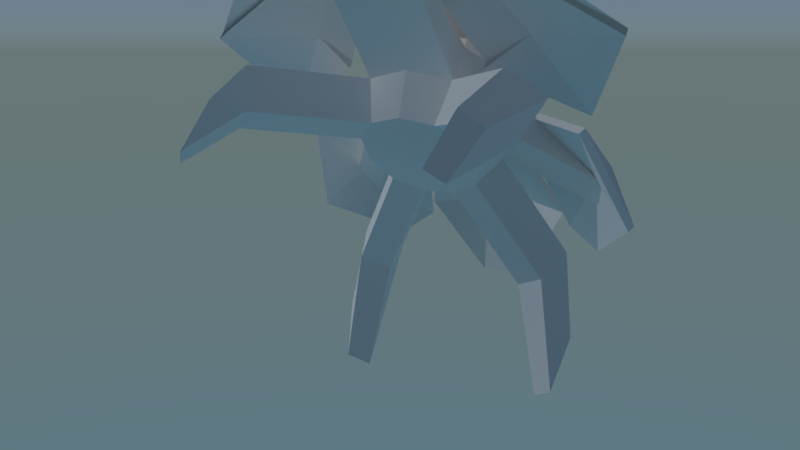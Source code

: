 # Source: crab_jump.blend  (saved by Blender 2.79.0; exported with 4.5.12 LTS)
import bpy
from mathutils import Matrix  # noqa: F401  (used for matrix-valued properties, if any)

bpy.ops.wm.read_factory_settings(use_empty=True)
scene = bpy.context.scene
scene.name = 'Scene'

# ---- collections
col_collection_1 = bpy.data.collections.new('Collection 1'); scene.collection.children.link(col_collection_1)
col_collection_2 = bpy.data.collections.new('Collection 2'); scene.collection.children.link(col_collection_2)
col_collection_2.hide_render = True
col_collection_2.hide_viewport = True

# ---- materials (node trees are filled in below, after node groups)
mat_rola = bpy.data.materials.new('rola')
mat_rola.alpha_threshold = 0.0
mat_rola.roughness = 0.5
mat_material_001 = bpy.data.materials.new('Material.001')
mat_material_001.alpha_threshold = 0.0
mat_material_001.roughness = 0.5

# ---- material node trees
mat_rola.use_nodes = True; mat_rola.node_tree.nodes.clear()
_N = mat_rola.node_tree.nodes; _L = mat_rola.node_tree.links
n0 = _N.new('ShaderNodeOutputMaterial'); n0.name = 'Material Output'; n0.location = (300, 300)
n1 = _N.new('ShaderNodeBsdfDiffuse'); n1.name = 'Diffuse BSDF'; n1.location = (10, 300)
n1.inputs[1].default_value = 1.0
_L.new(n1.outputs[0], n0.inputs[0])
n0.is_active_output = True
mat_material_001.use_nodes = True; mat_material_001.node_tree.nodes.clear()
_N = mat_material_001.node_tree.nodes; _L = mat_material_001.node_tree.links
n0 = _N.new('ShaderNodeOutputMaterial'); n0.name = 'Material Output'; n0.location = (300, 300)
n1 = _N.new('ShaderNodeBsdfPrincipled'); n1.name = 'Principled BSDF'; n1.location = (10, 300)
n1.width = 150
n1.subsurface_method = 'BURLEY'
n1.inputs[0].default_value = (0.04203, 0.04203, 0.04203, 1.0)
n1.inputs[2].default_value = 0.0
n1.inputs[3].default_value = 1.45
n1.inputs[9].default_value = (1.0, 1.0, 1.0)
_L.new(n1.outputs[0], n0.inputs[0])
n0.is_active_output = True

# ---- world
world_world = bpy.data.worlds.new('World'); scene.world = world_world
world_world.use_nodes = True; world_world.node_tree.nodes.clear()
_N = world_world.node_tree.nodes; _L = world_world.node_tree.links
n0 = _N.new('ShaderNodeOutputWorld'); n0.name = 'World Output'; n0.location = (300, 300)
n1 = _N.new('ShaderNodeBackground'); n1.name = 'Background'; n1.location = (10, 300)
n2 = _N.new('ShaderNodeTexSky'); n2.name = 'Sky Texture'; n2.location = (-190, 300)
n2.sky_type = 'HOSEK_WILKIE'
n2.sun_elevation = 1.571
_L.new(n1.outputs[0], n0.inputs[0])
_L.new(n2.outputs[0], n1.inputs[0])
n0.is_active_output = True
world_world.color = (0.05088, 0.05088, 0.05088)
world_world.use_sun_shadow = False
world_world.sun_shadow_jitter_overblur = 0.0
world_world.cycles.sampling_method = 'MANUAL'

# ---- cameras
cam_camera = bpy.data.cameras.new('Camera')
cam_camera.lens = 35.0
cam_camera.sensor_width = 32.0
cam_camera.sensor_height = 18.0
cam_camera.ortho_scale = 7.314
cam_camera.dof.focus_distance = 0.0

# ---- lights
light_lamp = bpy.data.lights.new('Lamp', 'SUN')
light_lamp.transmission_factor = 0.0
light_lamp.cutoff_distance = 30.0
light_lamp.use_shadow = False
light_lamp.angle = 0.1993
light_lamp.energy = 1.0
light_lamp.shadow_buffer_clip_start = 1.001
light_lamp.shadow_soft_size = 0.1
light_lamp.shadow_cascade_max_distance = 1000.0

# ---- meshes
me_plane012 = bpy.data.meshes.new('Plane012')
me_plane012.from_pydata([(3.682, 12.46, 26.57), (-3.446, 12.46, 26.57), (-3.08, 4.182, 33.03), (3.315, 4.182, 33.03), (9.711, 8.804, 22.99), (-5.856, 10.26, 12.9), (-9.475, 8.804, 22.99), (-3.813, 11.99, 16.08), (4.048, 11.08, 15.66), (3.682, 11.55, 26.15), (-3.446, 11.55, 26.15), (-3.813, 11.08, 15.66), (9.711, 7.896, 22.58), (6.091, 9.348, 12.48), (-3.08, 3.274, 32.61), (-9.475, 7.896, 22.58), (4.048, 11.99, 16.08), (3.315, 3.274, 32.61), (6.091, 10.26, 12.9), (-5.856, 9.348, 12.48), (0.0921, 14.23, -1.427), (0.0921, 12.73, -6.524), (-2.664, 12.73, -5.715), (-4.545, 12.73, -3.545), (-4.953, 12.73, -0.7015), (-3.76, 12.73, 1.911), (-1.344, 12.73, 3.464), (1.528, 12.73, 3.464), (3.944, 12.73, 1.911), (5.138, 12.73, -0.7015), (4.729, 12.73, -3.545), (2.848, 12.73, -5.715), (-4.545, 8.717, -8.642), (0.0921, 8.717, -10.0), (-7.709, 8.717, -4.99), (-8.397, 8.717, -0.2064), (-6.39, 8.717, 4.189), (-2.324, 8.717, 6.802), (2.508, 8.717, 6.802), (6.574, 8.717, 4.189), (8.581, 8.717, -0.2064), (7.893, 8.717, -4.99), (4.729, 8.717, -8.642), (-4.953, 5.025, -27.35), (-4.545, 6.376, -26.72), (0.0921, 6.376, -28.08), (0.0921, 5.025, -28.83), (-8.397, 3.459, -5.304), (-4.953, 3.459, -9.278), (-9.145, 3.459, -0.0988), (-15.93, 5.999, 16.87), (-12.32, 8.495, 16.38), (-13.01, 8.495, 11.98), (-16.89, 5.999, 12.09), (-2.537, 3.459, 7.528), (-6.961, 3.459, 4.685), (2.721, 3.459, 7.528), (7.145, 3.459, 4.685), (16.93, 5.999, 12.09), (13.06, 8.495, 11.98), (12.36, 8.495, 16.38), (15.97, 5.999, 16.87), (8.581, 3.459, -5.304), (9.33, 3.459, -0.0988), (5.138, 3.459, -9.278), (4.729, 6.376, -26.72), (5.138, 5.025, -27.35), (-3.76, -1.374, -7.421), (0.0921, 3.459, -10.76), (0.0921, -1.374, -8.552), (-14.19, -16.71, -19.68), (-15.3, -9.623, -18.24), (-13.39, -9.623, -20.99), (-12.73, -16.71, -21.77), (-6.961, -1.374, -0.4129), (-6.39, -1.374, -4.387), (-5.293, -1.374, 3.239), (-11.53, -17.36, 24.7), (-11.98, -10.68, 23.6), (-15.24, -10.68, 20.99), (-14.01, -17.36, 22.71), (2.1, -1.374, 5.41), (-1.915, -1.374, 5.41), (14.2, -17.36, 22.71), (15.43, -10.68, 20.99), (12.17, -10.68, 23.6), (11.71, -17.36, 24.7), (7.145, -1.374, -0.4129), (5.477, -1.374, 3.239), (6.574, -1.374, -4.387), (12.91, -16.71, -21.77), (13.57, -9.623, -20.99), (15.48, -9.623, -18.24), (14.37, -16.71, -19.68), (3.944, -1.374, -7.421), (0.0921, -2.088, -1.427), (-14.58, -2.121, -17.62), (-18.02, -2.121, -13.64), (-13.38, -6.954, -15.76), (-16.01, -6.954, -12.73), (-13.85, -2.121, 15.4), (-9.422, -2.121, 18.24), (-12.18, -6.954, 13.95), (-8.8, -6.954, 16.12), (9.606, -2.121, 18.24), (14.03, -2.121, 15.4), (8.984, -6.954, 16.12), (12.36, -6.954, 13.95), (18.21, -2.121, -13.64), (14.76, -2.121, -17.62), (16.2, -6.954, -12.73), (13.57, -6.954, -15.76), (-17.31, 9.233, 13.19), (-14.91, 5.361, 26.06), (-10.65, 8.122, 24.71), (-17.46, 4.731, -0.2409), (-21.37, 1.692, 14.34), (-7.348, 10.78, 9.952), (-10.25, 9.192, 3.006), (-14.37, 4.517, 26.02), (-10.11, 7.278, 24.68), (-20.83, 0.8491, 14.31), (-16.92, 3.888, -0.2727), (-9.717, 8.348, 2.974), (-6.812, 9.936, 9.92), (-15.89, 7.003, 13.1), (17.57, 9.233, 13.19), (10.9, 8.122, 24.71), (15.16, 5.361, 26.06), (21.62, 1.692, 14.34), (17.71, 4.731, -0.2409), (10.51, 9.192, 3.006), (7.603, 10.78, 9.952), (10.37, 7.278, 24.68), (14.63, 4.517, 26.02), (21.08, 0.8491, 14.31), (17.17, 3.888, -0.2727), (9.973, 8.348, 2.974), (7.067, 9.936, 9.92), (16.15, 7.003, 13.1), (0.1177, 17.96, -1.461), (0.1177, 18.85, -8.083), (-6.367, 11.86, -8.083), (-9.475, 9.733, -1.461), (0.1177, 18.85, 5.073), (6.663, 11.86, 5.073), (9.711, 9.733, -1.461), (2.13, 8.733, -17.61), (6.602, 10.86, -8.083), (0.1177, 17.85, -8.083), (0.1177, 9.888, -17.61), (-2.043, 8.733, 14.48), (-6.428, 10.86, 5.073), (0.1177, 17.85, 5.073), (0.1177, 9.888, 14.48), (6.602, 11.86, -8.083), (2.13, 9.733, -17.61), (0.1177, 10.89, -17.61), (-1.894, 8.733, -17.61), (-1.894, 9.733, -17.61), (-6.367, 10.86, -8.083), (-9.475, 8.733, -1.461), (-6.428, 11.86, 5.073), (-2.043, 9.733, 14.48), (0.1177, 10.89, 14.48), (2.279, 8.733, 14.48), (2.279, 9.733, 14.48), (6.663, 10.86, 5.073), (9.711, 8.733, -1.461), (0.1177, 16.96, -1.461), (-7.876, 6.34, -26.02), (-7.876, 5.147, -26.02), (-7.032, 5.497, -26.02), (-6.683, 6.34, -26.02), (-9.068, 6.34, -26.02), (-8.719, 5.497, -26.02), (-7.876, 7.533, -26.02), (-8.719, 7.183, -26.02), (-7.032, 7.183, -26.02), (-7.032, 5.497, -27.39), (-6.683, 6.34, -27.39), (-7.876, 5.147, -27.39), (-8.719, 5.497, -27.39), (-9.068, 6.34, -27.39), (-8.719, 7.183, -27.39), (-7.876, 7.533, -27.39), (-7.032, 7.183, -27.39), (-7.876, 6.34, -27.39), (8.087, 6.34, -26.02), (8.087, 5.147, -26.02), (8.931, 5.497, -26.02), (9.28, 6.34, -26.02), (6.895, 6.34, -26.02), (7.244, 5.497, -26.02), (8.087, 7.533, -26.02), (7.244, 7.183, -26.02), (8.931, 7.183, -26.02), (8.931, 5.497, -27.39), (9.28, 6.34, -27.39), (8.087, 5.147, -27.39), (7.244, 5.497, -27.39), (6.895, 6.34, -27.39), (7.244, 7.183, -27.39), (8.087, 7.533, -27.39), (8.931, 7.183, -27.39), (8.087, 6.34, -27.39), (0.1177, 8.129, -23.15), (0.1177, 4.859, -19.1), (-3.13, 7.551, -19.1), (-5.51, 10.82, -23.13), (-16.98, 4.859, -21.78), (-7.876, 7.551, -27.23), (0.1177, 4.859, -29.01), (-8.126, 4.859, -9.41), (-12.91, 8.129, -11.21), (-16.98, 5.859, -21.78), (-7.876, 8.551, -27.23), (0.1177, 5.859, -29.01), (-18.49, 4.859, -2.217), (-18.49, 5.859, -2.217), (-8.126, 5.859, -9.41), (-23.86, 4.859, -14.27), (-23.86, 5.859, -14.27), (-3.13, 8.551, -19.1), (-5.497, 12.72, -23.16), (-12.91, 9.444, -11.21), (0.1177, 11.63, -23.16), (0.1177, 5.859, -19.1), (5.746, 10.82, -23.13), (3.365, 7.551, -19.1), (8.112, 7.551, -27.23), (17.21, 4.859, -21.78), (13.15, 8.129, -11.21), (8.362, 4.859, -9.41), (8.112, 8.551, -27.23), (17.21, 5.859, -21.78), (18.73, 4.859, -2.217), (18.73, 5.859, -2.217), (8.362, 5.859, -9.41), (24.1, 4.859, -14.27), (24.1, 5.859, -14.27), (3.365, 8.551, -19.1), (5.732, 12.72, -23.16), (13.15, 9.444, -11.21)], [], [(0, 1, 2, 3), (3, 4, 0), (5, 6, 7), (8, 9, 10, 11), (12, 9, 8, 13), (14, 15, 10), (8, 11, 7, 16), (14, 17, 3, 2), (17, 12, 4, 3), (12, 13, 18, 4), (13, 8, 16, 18), (19, 15, 6, 5), (15, 14, 2, 6), (11, 19, 5, 7), (16, 7, 1, 0), (17, 14, 10, 9), (6, 2, 1), (4, 16, 0), (12, 17, 9), (15, 19, 11, 10), (6, 1, 7), (4, 18, 16), (20, 21, 22), (20, 22, 23), (20, 23, 24), (20, 24, 25), (20, 25, 26), (20, 26, 27), (20, 27, 28), (20, 28, 29), (20, 29, 30), (20, 30, 31), (20, 31, 21), (32, 22, 21, 33), (34, 23, 22, 32), (35, 24, 23, 34), (36, 25, 24, 35), (37, 26, 25, 36), (38, 27, 26, 37), (39, 28, 27, 38), (40, 29, 28, 39), (41, 30, 29, 40), (42, 31, 30, 41), (33, 21, 31, 42), (43, 44, 45, 46), (47, 34, 32, 48), (49, 35, 34, 47), (50, 51, 52, 53), (54, 37, 36, 55), (56, 38, 37, 54), (57, 39, 38, 56), (58, 59, 60, 61), (62, 41, 40, 63), (64, 42, 41, 62), (46, 45, 65, 66), (67, 48, 68, 69), (70, 71, 72, 73), (74, 49, 47, 75), (76, 55, 49, 74), (77, 78, 79, 80), (81, 56, 54, 82), (83, 84, 85, 86), (87, 63, 57, 88), (89, 62, 63, 87), (90, 91, 92, 93), (69, 68, 64, 94), (95, 67, 69), (95, 75, 67), (95, 74, 75), (95, 76, 74), (95, 82, 76), (95, 81, 82), (95, 88, 81), (95, 87, 88), (95, 89, 87), (95, 94, 89), (95, 69, 94), (47, 48, 96, 97), (48, 67, 98, 96), (67, 75, 99, 98), (75, 47, 97, 99), (54, 55, 100, 101), (55, 76, 102, 100), (76, 82, 103, 102), (82, 54, 101, 103), (57, 56, 104, 105), (56, 81, 106, 104), (81, 88, 107, 106), (88, 57, 105, 107), (64, 62, 108, 109), (62, 89, 110, 108), (89, 94, 111, 110), (94, 64, 109, 111), (97, 96, 72, 71), (96, 98, 73, 72), (98, 99, 70, 73), (99, 97, 71, 70), (101, 100, 79, 78), (100, 102, 80, 79), (102, 103, 77, 80), (103, 101, 78, 77), (105, 104, 85, 84), (104, 106, 86, 85), (106, 107, 83, 86), (107, 105, 84, 83), (109, 108, 92, 91), (108, 110, 93, 92), (110, 111, 90, 93), (111, 109, 91, 90), (36, 35, 52, 51), (35, 49, 53, 52), (49, 55, 50, 53), (55, 36, 51, 50), (40, 39, 60, 59), (39, 57, 61, 60), (57, 63, 58, 61), (63, 40, 59, 58), (32, 33, 45, 44), (33, 42, 65, 45), (42, 64, 66, 65), (64, 68, 46, 66), (68, 48, 43, 46), (48, 32, 44, 43), (112, 113, 114), (112, 115, 116), (112, 116, 113), (112, 117, 118), (112, 118, 115), (112, 114, 117), (114, 113, 119, 120), (113, 116, 121, 119), (116, 115, 122, 121), (115, 118, 123, 122), (118, 117, 124, 123), (117, 114, 120, 124), (120, 119, 125), (119, 121, 125), (121, 122, 125), (122, 123, 125), (123, 124, 125), (124, 120, 125), (126, 127, 128), (126, 129, 130), (126, 128, 129), (126, 131, 132), (126, 130, 131), (126, 132, 127), (127, 133, 134, 128), (128, 134, 135, 129), (129, 135, 136, 130), (130, 136, 137, 131), (131, 137, 138, 132), (132, 138, 133, 127), (133, 139, 134), (134, 139, 135), (135, 139, 136), (136, 139, 137), (137, 139, 138), (138, 139, 133), (140, 141, 142, 143), (140, 144, 145, 146), (147, 148, 149, 150), (151, 152, 153, 154), (155, 148, 147, 156), (157, 150, 158, 159), (142, 160, 161, 143), (162, 152, 151, 163), (164, 154, 165, 166), (145, 167, 168, 146), (140, 146, 155, 141), (140, 143, 162, 144), (169, 161, 160, 149), (169, 168, 167, 153), (156, 147, 150, 157), (163, 151, 154, 164), (144, 164, 166, 145), (152, 161, 169, 153), (143, 161, 152, 162), (166, 165, 167, 145), (163, 164, 144, 162), (165, 154, 153, 167), (141, 157, 159, 142), (148, 168, 169, 149), (146, 168, 148, 155), (159, 158, 160, 142), (156, 157, 141, 155), (158, 150, 149, 160), (170, 171, 172, 173), (170, 174, 175, 171), (170, 176, 177, 174), (170, 173, 178, 176), (173, 172, 179, 180), (172, 171, 181, 179), (171, 175, 182, 181), (175, 174, 183, 182), (174, 177, 184, 183), (177, 176, 185, 184), (176, 178, 186, 185), (178, 173, 180, 186), (187, 186, 180, 179), (187, 179, 181, 182), (187, 182, 183, 184), (187, 184, 185, 186), (188, 189, 190, 191), (188, 192, 193, 189), (188, 194, 195, 192), (188, 191, 196, 194), (191, 190, 197, 198), (190, 189, 199, 197), (189, 193, 200, 199), (193, 192, 201, 200), (192, 195, 202, 201), (195, 194, 203, 202), (194, 196, 204, 203), (196, 191, 198, 204), (205, 204, 198, 197), (205, 197, 199, 200), (205, 200, 201, 202), (205, 202, 203, 204), (206, 207, 208, 209), (209, 211, 212, 206), (233, 238, 241, 229, 228, 232), (217, 212, 211, 216), (214, 213, 218), (239, 232, 228, 231, 235, 240), (232, 239, 240, 237, 236), (222, 224, 215), (220, 223, 224, 225), (224, 216, 215), (222, 219, 225), (219, 220, 225), (226, 224, 223, 227), (217, 216, 224, 226), (223, 208, 207, 227), (206, 228, 229, 207), (210, 215, 216, 211, 209), (228, 206, 212, 230), (230, 234, 235, 231, 228), (217, 234, 230, 212), (236, 233, 232), (214, 218, 219, 222, 221), (210, 209, 214, 221, 222, 215), (240, 242, 243), (238, 243, 242, 241), (242, 235, 234), (240, 243, 237), (243, 238, 237), (226, 227, 241, 242), (217, 226, 242, 234), (241, 227, 207, 229), (240, 235, 242), (222, 225, 224), (208, 223, 220, 213, 214, 209), (237, 238, 233, 236), (220, 219, 218, 213)])
me_plane012.polygons.foreach_set('use_smooth', [1, 1, 1, 1, 1, 1, 1, 1, 1, 1, 1, 1, 1, 1, 1, 1, 1, 1, 1, 1, 1, 1, 1, 1, 1, 1, 1, 1, 1, 1, 1, 1, 1, 1, 1, 1, 1, 1, 1, 1, 1, 1, 1, 1, 1, 1, 1, 1, 1, 1, 1, 1, 1, 1, 1, 1, 1, 1, 1, 1, 1, 1, 1, 1, 1, 1, 1, 1, 1, 1, 1, 1, 1, 1, 1, 1, 1, 0, 0, 0, 0, 0, 0, 0, 0, 0, 0, 0, 0, 0, 0, 0, 0, 0, 0, 0, 0, 0, 0, 0, 0, 0, 0, 0, 0, 0, 0, 0, 0, 0, 0, 0, 0, 0, 0, 0, 0, 0, 0, 0, 0, 0, 0, 1, 1, 1, 1, 1, 1, 0, 0, 0, 0, 0, 0, 0, 0, 0, 0, 0, 0, 1, 1, 1, 1, 1, 1, 0, 0, 0, 0, 0, 0, 0, 0, 0, 0, 0, 0, 1, 0, 1, 0, 1, 1, 1, 1, 1, 1, 1, 0, 1, 0, 1, 1, 0, 0, 1, 1, 0, 0, 1, 1, 1, 1, 1, 1, 1, 1, 1, 1, 1, 1, 1, 1, 1, 1, 1, 1, 1, 1, 1, 1, 1, 1, 1, 1, 1, 1, 1, 1, 1, 1, 1, 1, 1, 1, 1, 1, 1, 1, 1, 1, 1, 1, 1, 1, 1, 1, 1, 1, 1, 1, 1, 1, 1, 1, 1, 1, 1, 1, 1, 1, 1, 1, 1, 1, 1, 1, 1, 1, 1, 1, 1, 1])
_k = set([(0, 1), (0, 3), (0, 4), (0, 16), (1, 2), (1, 6), (1, 7), (2, 3), (2, 6), (2, 14), (3, 4), (3, 17), (4, 12), (4, 16), (4, 18), (5, 6), (5, 7), (5, 19), (6, 7), (6, 15), (7, 11), (7, 16), (8, 9), (8, 11), (8, 13), (8, 16), (9, 10), (9, 12), (9, 17), (10, 11), (10, 14), (10, 15), (11, 19), (12, 13), (12, 17), (13, 18), (14, 15), (14, 17), (15, 19), (16, 18), (20, 21), (20, 22), (20, 23), (20, 24), (20, 25), (20, 26), (20, 27), (20, 28), (20, 29), (20, 30), (20, 31), (21, 22), (21, 31), (21, 33), (22, 23), (22, 32), (23, 24), (23, 34), (24, 25), (24, 35), (25, 26), (25, 36), (26, 27), (26, 37), (27, 28), (27, 38), (28, 29), (28, 39), (29, 30), (29, 40), (30, 31), (30, 41), (31, 42), (32, 33), (32, 34), (32, 44), (32, 48), (33, 42), (33, 45), (34, 35), (34, 47), (35, 36), (35, 49), (35, 52), (36, 37), (36, 51), (36, 55), (37, 38), (37, 54), (38, 39), (38, 56), (39, 40), (39, 57), (39, 60), (40, 41), (40, 59), (40, 63), (41, 42), (41, 62), (42, 64), (42, 65), (43, 44), (43, 46), (43, 48), (44, 45), (45, 46), (45, 65), (46, 66), (46, 68), (47, 48), (47, 49), (47, 75), (47, 97), (48, 67), (48, 68), (48, 96), (49, 53), (49, 55), (49, 74), (50, 51), (50, 53), (50, 55), (51, 52), (52, 53), (54, 55), (54, 56), (54, 82), (54, 101), (55, 76), (55, 100), (56, 57), (56, 81), (56, 104), (57, 61), (57, 63), (57, 88), (57, 105), (58, 59), (58, 61), (58, 63), (59, 60), (60, 61), (62, 63), (62, 64), (62, 89), (62, 108), (63, 87), (64, 66), (64, 68), (64, 94), (64, 109), (65, 66), (67, 69), (67, 75), (67, 95), (67, 98), (68, 69), (69, 94), (69, 95), (70, 71), (70, 73), (70, 99), (71, 72), (71, 97), (72, 73), (72, 96), (73, 98), (74, 75), (74, 76), (74, 95), (75, 95), (75, 99), (76, 82), (76, 95), (76, 102), (77, 78), (77, 80), (77, 103), (78, 79), (78, 101), (79, 80), (79, 100), (80, 102), (81, 82), (81, 88), (81, 95), (81, 106), (82, 95), (82, 103), (83, 84), (83, 86), (83, 107), (84, 85), (84, 105), (85, 86), (85, 104), (86, 106), (87, 88), (87, 89), (87, 95), (88, 95), (88, 107), (89, 94), (89, 95), (89, 110), (90, 91), (90, 93), (90, 111), (91, 92), (91, 109), (92, 93), (92, 108), (93, 110), (94, 95), (94, 111), (96, 97), (96, 98), (97, 99), (98, 99), (100, 101), (100, 102), (101, 103), (102, 103), (104, 105), (104, 106), (105, 107), (106, 107), (108, 109), (108, 110), (109, 111), (110, 111), (112, 113), (112, 114), (112, 115), (112, 116), (112, 117), (112, 118), (113, 114), (113, 116), (113, 119), (114, 117), (114, 120), (115, 116), (115, 118), (115, 122), (116, 121), (117, 118), (117, 124), (118, 123), (119, 120), (119, 121), (119, 125), (120, 124), (120, 125), (121, 122), (121, 125), (122, 123), (122, 125), (123, 124), (123, 125), (124, 125), (126, 127), (126, 128), (126, 129), (126, 130), (126, 131), (126, 132), (127, 128), (127, 132), (127, 133), (128, 129), (128, 134), (129, 130), (129, 135), (130, 131), (130, 136), (131, 132), (131, 137), (132, 138), (133, 134), (133, 138), (133, 139), (134, 135), (134, 139), (135, 136), (135, 139), (136, 137), (136, 139), (137, 138), (137, 139), (138, 139), (140, 141), (140, 143), (140, 144), (140, 146), (141, 142), (141, 155), (141, 157), (142, 143), (142, 159), (142, 160), (143, 161), (143, 162), (144, 145), (144, 162), (144, 164), (145, 146), (145, 166), (145, 167), (146, 155), (146, 168), (147, 148), (147, 150), (147, 156), (148, 149), (148, 155), (148, 168), (149, 150), (149, 160), (149, 169), (150, 157), (150, 158), (151, 152), (151, 154), (151, 163), (152, 153), (152, 161), (152, 162), (153, 154), (153, 167), (153, 169), (154, 164), (154, 165), (155, 156), (156, 157), (157, 159), (158, 159), (158, 160), (160, 161), (161, 169), (162, 163), (163, 164), (164, 166), (165, 166), (165, 167), (167, 168), (168, 169), (170, 171), (170, 173), (170, 174), (170, 176), (171, 172), (171, 175), (171, 181), (172, 173), (172, 179), (173, 178), (173, 180), (174, 175), (174, 177), (174, 183), (175, 182), (176, 177), (176, 178), (176, 185), (177, 184), (178, 186), (179, 180), (179, 181), (179, 187), (180, 186), (181, 182), (182, 183), (182, 187), (183, 184), (184, 185), (184, 187), (185, 186), (186, 187), (188, 189), (188, 191), (188, 192), (188, 194), (189, 190), (189, 193), (189, 199), (190, 191), (190, 197), (191, 196), (191, 198), (192, 193), (192, 195), (192, 201), (193, 200), (194, 195), (194, 196), (194, 203), (195, 202), (196, 204), (197, 198), (197, 199), (197, 205), (198, 204), (199, 200), (200, 201), (200, 205), (201, 202), (202, 203), (202, 205), (203, 204), (204, 205), (206, 207), (206, 209), (206, 212), (206, 228), (207, 208), (207, 227), (207, 229), (208, 209), (208, 223), (209, 210), (209, 211), (209, 214), (210, 215), (211, 212), (211, 216), (212, 217), (212, 230), (213, 214), (213, 218), (213, 220), (214, 218), (214, 221), (215, 216), (215, 222), (215, 224), (216, 217), (216, 224), (217, 226), (217, 234), (218, 219), (219, 220), (219, 222), (219, 225), (220, 223), (220, 225), (221, 222), (222, 224), (222, 225), (223, 224), (223, 227), (224, 225), (224, 226), (226, 227), (226, 242), (227, 241), (228, 229), (228, 230), (228, 231), (228, 232), (229, 241), (230, 234), (231, 235), (232, 233), (232, 236), (232, 239), (233, 236), (233, 238), (234, 235), (234, 242), (235, 240), (235, 242), (236, 237), (237, 238), (237, 240), (237, 243), (238, 241), (238, 243), (239, 240), (240, 242), (240, 243), (241, 242), (242, 243)])
me_plane012.attributes.new('sharp_edge', 'BOOLEAN', 'EDGE').data.foreach_set('value', [ (min(e.vertices), max(e.vertices)) in _k for e in me_plane012.edges])
_uv = me_plane012.uv_layers.new(name='UVMap')
_uv.uv.foreach_set('vector', [0.6667, 0.5, 0.3333, 0.5, 0.3333, 0.0, 0.6667, 0.0, 0.6667, 0.0, 1.0, 0.0, 0.6667, 0.5, 0.0, 1.0, 0.0, 0.0, 0.3333, 1.0, 0.6667, 1.0, 0.6667, 0.5, 0.3333, 0.5, 0.3333, 1.0, 1.0, 0.0, 0.6667, 0.5, 0.6667, 1.0, 1.0, 1.0, 0.3333, 0.0, 0.0, 0.0, 0.3333, 0.5, 0.6667, 1.0, 0.3333, 1.0, 0.3333, 1.0, 0.6667, 1.0, 0.3333, 0.0, 0.6667, 0.0, 0.6667, 0.0, 0.3333, 0.0, 0.6667, 0.0, 1.0, 0.0, 1.0, 0.0, 0.6667, 0.0, 1.0, 0.0, 1.0, 1.0, 1.0, 1.0, 1.0, 0.0, 1.0, 1.0, 0.6667, 1.0, 0.6667, 1.0, 1.0, 1.0, 0.0, 1.0, 0.0, 0.0, 0.0, 0.0, 0.0, 1.0, 0.0, 0.0, 0.3333, 0.0, 0.3333, 0.0, 0.0, 0.0, 0.3333, 1.0, 0.0, 1.0, 0.0, 1.0, 0.3333, 1.0, 0.6667, 1.0, 0.3333, 1.0, 0.3333, 0.5, 0.6667, 0.5, 0.6667, 0.0, 0.3333, 0.0, 0.3333, 0.5, 0.6667, 0.5, 0.0, 0.0, 0.3333, 0.0, 0.3333, 0.5, 1.0, 0.0, 0.6667, 1.0, 0.6667, 0.5, 1.0, 0.0, 0.6667, 0.0, 0.6667, 0.5, 0.0, 0.0, 0.0, 1.0, 0.3333, 1.0, 0.3333, 0.5, 0.0, 0.0, 0.3333, 0.5, 0.3333, 1.0, 1.0, 0.0, 1.0, 1.0, 0.6667, 1.0, 0.0, 1.0, 0.0, 0.8182, 0.0909, 0.8182, 0.0909, 1.0, 0.0909, 0.8182, 0.1818, 0.8182, 0.1818, 1.0, 0.1818, 0.8182, 0.2727, 0.8182, 0.2727, 1.0, 0.2727, 0.8182, 0.3636, 0.8182, 0.3636, 1.0, 0.3636, 0.8182, 0.4545, 0.8182, 0.4545, 1.0, 0.4545, 0.8182, 0.5455, 0.8182, 0.5455, 1.0, 0.5455, 0.8182, 0.6364, 0.8182, 0.6364, 1.0, 0.6364, 0.8182, 0.7273, 0.8182, 0.7273, 1.0, 0.7273, 0.8182, 0.8182, 0.8182, 0.8182, 1.0, 0.8182, 0.8182, 0.9091, 0.8182, 0.9091, 1.0, 0.9091, 0.8182, 1.0, 0.8182, 0.0909, 0.6364, 0.0909, 0.8182, 0.0, 0.8182, 0.0, 0.6364, 0.1818, 0.6364, 0.1818, 0.8182, 0.0909, 0.8182, 0.0909, 0.6364, 0.2727, 0.6364, 0.2727, 0.8182, 0.1818, 0.8182, 0.1818, 0.6364, 0.3636, 0.6364, 0.3636, 0.8182, 0.2727, 0.8182, 0.2727, 0.6364, 0.4545, 0.6364, 0.4545, 0.8182, 0.3636, 0.8182, 0.3636, 0.6364, 0.5455, 0.6364, 0.5455, 0.8182, 0.4545, 0.8182, 0.4545, 0.6364, 0.6364, 0.6364, 0.6364, 0.8182, 0.5455, 0.8182, 0.5455, 0.6364, 0.7273, 0.6364, 0.7273, 0.8182, 0.6364, 0.8182, 0.6364, 0.6364, 0.8182, 0.6364, 0.8182, 0.8182, 0.7273, 0.8182, 0.7273, 0.6364, 0.9091, 0.6364, 0.9091, 0.8182, 0.8182, 0.8182, 0.8182, 0.6364, 1.0, 0.6364, 1.0, 0.8182, 0.9091, 0.8182, 0.9091, 0.6364, 0.0909, 0.4545, 0.0909, 0.6364, 0.0, 0.6364, 0.0, 0.4545, 0.1818, 0.4545, 0.1818, 0.6364, 0.0909, 0.6364, 0.0909, 0.4545, 0.2727, 0.4545, 0.2727, 0.6364, 0.1818, 0.6364, 0.1818, 0.4545, 0.3636, 0.4545, 0.3636, 0.6364, 0.2727, 0.6364, 0.2727, 0.4545, 0.4545, 0.4545, 0.4545, 0.6364, 0.3636, 0.6364, 0.3636, 0.4545, 0.5455, 0.4545, 0.5455, 0.6364, 0.4545, 0.6364, 0.4545, 0.4545, 0.6364, 0.4545, 0.6364, 0.6364, 0.5455, 0.6364, 0.5455, 0.4545, 0.7273, 0.4545, 0.7273, 0.6364, 0.6364, 0.6364, 0.6364, 0.4545, 0.8182, 0.4545, 0.8182, 0.6364, 0.7273, 0.6364, 0.7273, 0.4545, 0.9091, 0.4545, 0.9091, 0.6364, 0.8182, 0.6364, 0.8182, 0.4545, 1.0, 0.4545, 1.0, 0.6364, 0.9091, 0.6364, 0.9091, 0.4545, 0.0909, 0.2727, 0.0909, 0.4545, 0.0, 0.4545, 0.0, 0.2727, 0.1818, 0.2727, 0.1818, 0.4545, 0.0909, 0.4545, 0.0909, 0.2727, 0.2727, 0.2727, 0.2727, 0.4545, 0.1818, 0.4545, 0.1818, 0.2727, 0.3636, 0.2727, 0.3636, 0.4545, 0.2727, 0.4545, 0.2727, 0.2727, 0.4545, 0.2727, 0.4545, 0.4545, 0.3636, 0.4545, 0.3636, 0.2727, 0.5455, 0.2727, 0.5455, 0.4545, 0.4545, 0.4545, 0.4545, 0.2727, 0.6364, 0.2727, 0.6364, 0.4545, 0.5455, 0.4545, 0.5455, 0.2727, 0.7273, 0.2727, 0.7273, 0.4545, 0.6364, 0.4545, 0.6364, 0.2727, 0.8182, 0.2727, 0.8182, 0.4545, 0.7273, 0.4545, 0.7273, 0.2727, 0.9091, 0.2727, 0.9091, 0.4545, 0.8182, 0.4545, 0.8182, 0.2727, 1.0, 0.2727, 1.0, 0.4545, 0.9091, 0.4545, 0.9091, 0.2727, 0.0, 0.0909, 0.0909, 0.2727, 0.0, 0.2727, 0.0909, 0.0909, 0.1818, 0.2727, 0.0909, 0.2727, 0.1818, 0.0909, 0.2727, 0.2727, 0.1818, 0.2727, 0.2727, 0.0909, 0.3636, 0.2727, 0.2727, 0.2727, 0.3636, 0.0909, 0.4545, 0.2727, 0.3636, 0.2727, 0.4545, 0.0909, 0.5455, 0.2727, 0.4545, 0.2727, 0.5455, 0.0909, 0.6364, 0.2727, 0.5455, 0.2727, 0.6364, 0.0909, 0.7273, 0.2727, 0.6364, 0.2727, 0.7273, 0.0909, 0.8182, 0.2727, 0.7273, 0.2727, 0.8182, 0.0909, 0.9091, 0.2727, 0.8182, 0.2727, 0.9091, 0.0909, 1.0, 0.2727, 0.9091, 0.2727, 0.1818, 0.4545, 0.0909, 0.4545, 0.0909, 0.4545, 0.1818, 0.4545, 0.0909, 0.4545, 0.0909, 0.2727, 0.0909, 0.2727, 0.0909, 0.4545, 0.0909, 0.2727, 0.1818, 0.2727, 0.1818, 0.2727, 0.0909, 0.2727, 0.1818, 0.2727, 0.1818, 0.4545, 0.1818, 0.4545, 0.1818, 0.2727, 0.4545, 0.4545, 0.3636, 0.4545, 0.3636, 0.4545, 0.4545, 0.4545, 0.3636, 0.4545, 0.3636, 0.2727, 0.3636, 0.2727, 0.3636, 0.4545, 0.3636, 0.2727, 0.4545, 0.2727, 0.4545, 0.2727, 0.3636, 0.2727, 0.4545, 0.2727, 0.4545, 0.4545, 0.4545, 0.4545, 0.4545, 0.2727, 0.6364, 0.4545, 0.5455, 0.4545, 0.5455, 0.4545, 0.6364, 0.4545, 0.5455, 0.4545, 0.5455, 0.2727, 0.5455, 0.2727, 0.5455, 0.4545, 0.5455, 0.2727, 0.6364, 0.2727, 0.6364, 0.2727, 0.5455, 0.2727, 0.6364, 0.2727, 0.6364, 0.4545, 0.6364, 0.4545, 0.6364, 0.2727, 0.9091, 0.4545, 0.8182, 0.4545, 0.8182, 0.4545, 0.9091, 0.4545, 0.8182, 0.4545, 0.8182, 0.2727, 0.8182, 0.2727, 0.8182, 0.4545, 0.8182, 0.2727, 0.9091, 0.2727, 0.9091, 0.2727, 0.8182, 0.2727, 0.9091, 0.2727, 0.9091, 0.4545, 0.9091, 0.4545, 0.9091, 0.2727, 0.1818, 0.4545, 0.0909, 0.4545, 0.0909, 0.4545, 0.1818, 0.4545, 0.0909, 0.4545, 0.0909, 0.2727, 0.0909, 0.2727, 0.0909, 0.4545, 0.0909, 0.2727, 0.1818, 0.2727, 0.1818, 0.2727, 0.0909, 0.2727, 0.1818, 0.2727, 0.1818, 0.4545, 0.1818, 0.4545, 0.1818, 0.2727, 0.4545, 0.4545, 0.3636, 0.4545, 0.3636, 0.4545, 0.4545, 0.4545, 0.3636, 0.4545, 0.3636, 0.2727, 0.3636, 0.2727, 0.3636, 0.4545, 0.3636, 0.2727, 0.4545, 0.2727, 0.4545, 0.2727, 0.3636, 0.2727, 0.4545, 0.2727, 0.4545, 0.4545, 0.4545, 0.4545, 0.4545, 0.2727, 0.6364, 0.4545, 0.5455, 0.4545, 0.5455, 0.4545, 0.6364, 0.4545, 0.5455, 0.4545, 0.5455, 0.2727, 0.5455, 0.2727, 0.5455, 0.4545, 0.5455, 0.2727, 0.6364, 0.2727, 0.6364, 0.2727, 0.5455, 0.2727, 0.6364, 0.2727, 0.6364, 0.4545, 0.6364, 0.4545, 0.6364, 0.2727, 0.9091, 0.4545, 0.8182, 0.4545, 0.8182, 0.4545, 0.9091, 0.4545, 0.8182, 0.4545, 0.8182, 0.2727, 0.8182, 0.2727, 0.8182, 0.4545, 0.8182, 0.2727, 0.9091, 0.2727, 0.9091, 0.2727, 0.8182, 0.2727, 0.9091, 0.2727, 0.9091, 0.4545, 0.9091, 0.4545, 0.9091, 0.2727, 0.3636, 0.6364, 0.2727, 0.6364, 0.2727, 0.6364, 0.3636, 0.6364, 0.2727, 0.6364, 0.2727, 0.4545, 0.2727, 0.4545, 0.2727, 0.6364, 0.2727, 0.4545, 0.3636, 0.4545, 0.3636, 0.4545, 0.2727, 0.4545, 0.3636, 0.4545, 0.3636, 0.6364, 0.3636, 0.6364, 0.3636, 0.4545, 0.7273, 0.6364, 0.6364, 0.6364, 0.6364, 0.6364, 0.7273, 0.6364, 0.6364, 0.6364, 0.6364, 0.4545, 0.6364, 0.4545, 0.6364, 0.6364, 0.6364, 0.4545, 0.7273, 0.4545, 0.7273, 0.4545, 0.6364, 0.4545, 0.7273, 0.4545, 0.7273, 0.6364, 0.7273, 0.6364, 0.7273, 0.4545, 0.0909, 0.6364, 0.0, 0.6364, 0.0, 0.6364, 0.0909, 0.6364, 1.0, 0.6364, 0.9091, 0.6364, 0.9091, 0.6364, 1.0, 0.6364, 0.9091, 0.6364, 0.9091, 0.4545, 0.9091, 0.4545, 0.9091, 0.6364, 0.9091, 0.4545, 1.0, 0.4545, 1.0, 0.4545, 0.9091, 0.4545, 0.0, 0.4545, 0.0909, 0.4545, 0.0909, 0.4545, 0.0, 0.4545, 0.0909, 0.4545, 0.0909, 0.6364, 0.0909, 0.6364, 0.0909, 0.4545, 0.5, 0.5, 0.0, 0.0, 0.0, 0.0, 0.5, 0.5, 0.5, 1.0, 0.5, 1.0, 0.5, 0.5, 0.0, 1.0, 0.5, 1.0, 0.5, 0.5, 0.5, 0.5, 0.5, 0.5, 0.5, 0.5, 1.0, 1.0, 0.5, 0.5, 0.5, 0.5, 0.5, 0.0, 0.5, 0.5, 0.5, 0.0, 0.0, 0.0, 0.0, 0.0, 0.5, 0.0, 0.0, 0.0, 0.0, 1.0, 0.0, 1.0, 0.0, 0.0, 0.0, 1.0, 0.5, 1.0, 0.5, 1.0, 0.0, 1.0, 0.5, 1.0, 1.0, 1.0, 1.0, 1.0, 0.5, 1.0, 1.0, 1.0, 0.5, 0.5, 0.5, 0.5, 1.0, 1.0, 0.5, 0.5, 0.5, 0.0, 0.5, 0.0, 0.5, 0.5, 0.5, 0.0, 0.0, 0.0, 0.4167, 0.5833, 0.0, 0.0, 0.0, 1.0, 0.4167, 0.5833, 0.0, 1.0, 0.5, 1.0, 0.4167, 0.5833, 0.5, 1.0, 1.0, 1.0, 0.4167, 0.5833, 1.0, 1.0, 0.5, 0.5, 0.4167, 0.5833, 0.5, 0.5, 0.5, 0.0, 0.4167, 0.5833, 0.5, 0.5, 0.0, 0.0, 0.0, 0.0, 0.5, 0.5, 0.5, 1.0, 0.5, 1.0, 0.5, 0.5, 0.5, 1.0, 0.0, 1.0, 0.5, 0.5, 0.5, 0.5, 0.5, 0.5, 0.5, 0.5, 0.5, 0.5, 1.0, 1.0, 0.5, 0.5, 0.5, 0.5, 0.5, 0.0, 0.5, 0.0, 0.5, 0.0, 0.0, 0.0, 0.0, 0.0, 0.0, 0.0, 0.0, 0.0, 0.0, 1.0, 0.0, 1.0, 0.0, 1.0, 0.0, 1.0, 0.5, 1.0, 0.5, 1.0, 0.5, 1.0, 0.5, 1.0, 1.0, 1.0, 1.0, 1.0, 1.0, 1.0, 1.0, 1.0, 0.5, 0.5, 0.5, 0.5, 0.5, 0.5, 0.5, 0.5, 0.5, 0.0, 0.5, 0.0, 0.5, 0.0, 0.4167, 0.5833, 0.0, 0.0, 0.0, 0.0, 0.4167, 0.5833, 0.0, 1.0, 0.0, 1.0, 0.4167, 0.5833, 0.5, 1.0, 0.5, 1.0, 0.4167, 0.5833, 1.0, 1.0, 1.0, 1.0, 0.4167, 0.5833, 0.5, 0.5, 0.5, 0.5, 0.4167, 0.5833, 0.5, 0.0, 0.5, 0.0, 0.5, 0.41, 0.0, 0.41, 0.0, 0.0, 0.5, 0.0, 0.5, 0.0, 1.0, 0.0, 1.0, 0.0, 1.0, 1.0, 1.0, 0.41, 0.5, 0.41, 0.5, 1.0, 0.0, 0.0, 0.0, 0.0, 0.5, 0.0, 0.5, 0.0, 1.0, 0.41, 1.0, 0.41, 1.0, 1.0, 1.0, 1.0, 0.5, 1.0, 0.5, 1.0, 0.0, 1.0, 0.0, 1.0, 0.0, 0.41, 0.0, 0.41, 0.0, 0.0, 0.0, 0.0, 0.0, 0.0, 0.0, 0.0, 0.0, 0.0, 0.0, 0.0, 0.5, 0.0, 0.5, 0.0, 1.0, 0.0, 1.0, 0.0, 1.0, 0.0, 1.0, 0.0, 1.0, 0.0, 1.0, 0.0, 0.5, 0.0, 1.0, 0.0, 1.0, 0.41, 0.5, 0.41, 0.5, 0.0, 0.0, 0.0, 0.0, 0.0, 0.5, 0.0, 0.5, 0.0, 0.0, 0.0, 0.0, 0.41, 0.5, 0.41, 0.5, 0.0, 1.0, 0.0, 1.0, 0.0, 0.5, 0.0, 1.0, 1.0, 1.0, 1.0, 0.5, 1.0, 0.5, 1.0, 0.0, 0.0, 0.0, 0.0, 0.5, 0.0, 0.5, 0.0, 0.5, 0.0, 0.5, 0.0, 1.0, 0.0, 1.0, 0.0, 0.0, 0.0, 0.0, 0.0, 0.5, 0.0, 0.5, 0.0, 0.0, 0.0, 0.0, 0.0, 0.0, 0.0, 0.0, 0.0, 1.0, 0.0, 1.0, 0.0, 1.0, 0.0, 1.0, 0.0, 0.0, 0.0, 0.5, 0.0, 0.5, 0.0, 0.0, 0.0, 1.0, 0.0, 0.5, 0.0, 0.5, 0.0, 1.0, 0.0, 0.5, 0.41, 0.5, 1.0, 0.0, 1.0, 0.0, 0.41, 1.0, 0.41, 1.0, 0.0, 0.5, 0.0, 0.5, 0.41, 1.0, 0.0, 1.0, 0.0, 1.0, 0.41, 1.0, 0.41, 0.0, 1.0, 0.0, 1.0, 0.0, 0.41, 0.0, 0.41, 1.0, 1.0, 0.5, 1.0, 0.5, 0.41, 1.0, 0.41, 0.0, 1.0, 0.5, 1.0, 0.5, 0.41, 0.0, 0.41, 0.5, 0.0, 0.7803, 0.0, 0.875, 0.0, 0.75, 0.0, 0.5, 0.0, 0.25, 0.0, 0.125, 0.0, 0.0, 0.0, 0.5, 0.0, 0.5, 0.0, 0.375, 0.0, 0.25, 0.0, 0.5, 0.0, 0.75, 0.0, 0.625, 0.0, 0.5, 0.0, 0.75, 0.0, 0.875, 0.0, 0.875, 1.0, 0.75, 1.0, -0.125, 0.0, 0.0, 0.0, 0.0, 1.0, -0.125, 1.0, 0.0, 0.0, 0.125, 0.0, 0.125, 1.0, 0.0, 1.0, 0.125, 0.0, 0.25, 0.0, 0.25, 1.0, 0.125, 1.0, 0.25, 0.0, 0.375, 0.0, 0.375, 1.0, 0.25, 1.0, 0.375, 0.0, 0.5, 0.0, 0.5, 1.0, 0.375, 1.0, 0.5, 0.0, 0.625, 0.0, 0.625, 1.0, 0.5, 1.0, 0.625, 0.0, 0.75, 0.0, 0.75, 1.0, 0.625, 1.0, 0.5, 1.0, 0.625, 1.0, 0.75, 1.0, 0.875, 1.0, 0.5, 1.0, -0.125, 1.0, 0.0, 1.0, 0.125, 1.0, 0.5, 1.0, 0.125, 1.0, 0.25, 1.0, 0.375, 1.0, 0.5, 1.0, 0.375, 1.0, 0.5, 1.0, 0.625, 1.0, 0.5, 0.0, 0.7803, 0.0, 0.875, 0.0, 0.75, 0.0, 0.5, 0.0, 0.25, 0.0, 0.125, 0.0, 0.0, 0.0, 0.5, 0.0, 0.5, 0.0, 0.375, 0.0, 0.25, 0.0, 0.5, 0.0, 0.75, 0.0, 0.625, 0.0, 0.5, 0.0, 0.75, 0.0, 0.875, 0.0, 0.875, 1.0, 0.75, 1.0, -0.125, 0.0, 0.0, 0.0, 0.0, 1.0, -0.125, 1.0, 0.0, 0.0, 0.125, 0.0, 0.125, 1.0, 0.0, 1.0, 0.125, 0.0, 0.25, 0.0, 0.25, 1.0, 0.125, 1.0, 0.25, 0.0, 0.375, 0.0, 0.375, 1.0, 0.25, 1.0, 0.375, 0.0, 0.5, 0.0, 0.5, 1.0, 0.375, 1.0, 0.5, 0.0, 0.625, 0.0, 0.625, 1.0, 0.5, 1.0, 0.625, 0.0, 0.75, 0.0, 0.75, 1.0, 0.625, 1.0, 0.5, 1.0, 0.625, 1.0, 0.75, 1.0, 0.875, 1.0, 0.5, 1.0, -0.125, 1.0, 0.0, 1.0, 0.125, 1.0, 0.5, 1.0, 0.125, 1.0, 0.25, 1.0, 0.375, 1.0, 0.5, 1.0, 0.375, 1.0, 0.5, 1.0, 0.625, 1.0, 0.4523, 0.5181, 0.5, 0.0, 0.3333, 0.0, 0.238, 0.5361, 0.238, 0.5361, 0.3333, 1.0, 0.5, 1.0, 0.4523, 0.5181, 0.1667, 0.0, 0.1667, 0.0, 0.3333, 0.0, 0.3333, 0.0, 0.238, 0.5361, 0.1195, 0.5181, 0.5, 1.0, 0.5, 1.0, 0.3333, 1.0, 0.3333, 1.0, 0.1195, 0.5181, 0.1667, 0.0, 0.0, 0.5, 0.0, 1.0, 0.1195, 0.5181, 0.238, 0.5361, 0.1667, 1.0, 0.1667, 1.0, 0.0, 1.0, 0.1195, 0.5181, 0.0, 1.0, 0.0, 1.0, 0.0, 0.5, 0.0, 0.5, 0.0, 1.0, 0.2624, 0.5, 0.1667, 1.0, 0.1667, 0.0, 0.3333, 0.0, 0.2624, 0.5, 0.1432, 0.5, 0.2624, 0.5, 0.3333, 1.0, 0.1667, 1.0, 0.0, 1.0, 0.0, 0.5, 0.1432, 0.5, 0.0, 0.5, 0.1667, 0.0, 0.1432, 0.5, 0.4645, 0.5, 0.2624, 0.5, 0.3333, 0.0, 0.5, 0.0, 0.5, 1.0, 0.3333, 1.0, 0.2624, 0.5, 0.4645, 0.5, 0.3333, 0.0, 0.3333, 0.0, 0.5, 0.0, 0.5, 0.0, 0.4523, 0.5181, 0.238, 0.5361, 0.3333, 0.0, 0.5, 0.0, 0.1667, 1.0, 0.1667, 1.0, 0.3333, 1.0, 0.3333, 1.0, 0.238, 0.5361, 0.238, 0.5361, 0.4523, 0.5181, 0.5, 1.0, 0.3333, 1.0, 0.3333, 1.0, 0.3333, 1.0, 0.1667, 1.0, 0.1667, 1.0, 0.238, 0.5361, 0.5, 1.0, 0.3333, 1.0, 0.3333, 1.0, 0.5, 1.0, 0.0, 0.5, 0.1667, 0.0, 0.1195, 0.5181, 0.1195, 0.5181, 0.0, 0.5, 0.0, 0.5, 0.0, 1.0, 0.0, 1.0, 0.1667, 1.0, 0.238, 0.5361, 0.1195, 0.5181, 0.0, 1.0, 0.0, 1.0, 0.1667, 1.0, 0.0, 1.0, 0.2624, 0.5, 0.1432, 0.5, 0.1667, 0.0, 0.1432, 0.5, 0.2624, 0.5, 0.3333, 0.0, 0.2624, 0.5, 0.1667, 1.0, 0.3333, 1.0, 0.0, 1.0, 0.1432, 0.5, 0.0, 0.5, 0.1432, 0.5, 0.1667, 0.0, 0.0, 0.5, 0.4645, 0.5, 0.5, 0.0, 0.3333, 0.0, 0.2624, 0.5, 0.5, 1.0, 0.4645, 0.5, 0.2624, 0.5, 0.3333, 1.0, 0.3333, 0.0, 0.5, 0.0, 0.5, 0.0, 0.3333, 0.0, 0.0, 1.0, 0.1667, 1.0, 0.2624, 0.5, 0.0, 1.0, 0.1432, 0.5, 0.2624, 0.5, 0.3333, 0.0, 0.3333, 0.0, 0.1667, 0.0, 0.1667, 0.0, 0.1195, 0.5181, 0.238, 0.5361, 0.0, 0.5, 0.1667, 0.0, 0.1667, 0.0, 0.0, 0.5, 0.1667, 0.0, 0.0, 0.5, 0.0, 0.5, 0.1667, 0.0])
me_plane012.materials.append(mat_rola)
me_plane012.use_remesh_preserve_volume = False
me_plane012.use_remesh_preserve_attributes = False
me_plane012.use_mirror_vertex_groups = False
me_plane012.update()
me_plane012.normals_split_custom_set([tuple(v) for v in zip(*[iter([0.0, 0.6157, 0.788, 0.0, 0.6157, 0.788, 0.0, 0.6157, 0.788, 0.0, 0.6157, 0.788, 0.6414, 0.4545, 0.6181, 0.6414, 0.4545, 0.6181, 0.6414, 0.4545, 0.6181, -0.565, 0.8208, -0.0845, -0.565, 0.8208, -0.0845, -0.565, 0.8208, -0.0845, -0.02117, -0.9985, 0.05085, -0.006671, -0.9992, 0.03905, 0.008329, -0.9991, 0.04251, 0.02112, -0.9985, 0.05084, -0.5224, -0.8518, 0.03927, -0.5259, -0.8498, 0.0354, -0.521, -0.8512, 0.06259, -0.565, -0.8208, 0.08448, 0.6414, -0.4545, -0.6181, 0.6396, -0.4483, -0.6245, 0.6352, -0.4597, -0.6207, 0.0, 0.4183, -0.9083, 0.0, 0.4183, -0.9083, 0.0, 0.4183, -0.9083, 0.0, 0.4183, -0.9083, 0.0, -0.4183, 0.9083, 0.0, -0.4183, 0.9083, 0.0, -0.4183, 0.9083, 0.0, -0.4183, 0.9083, 0.8655, -0.2095, 0.455, 0.8655, -0.2095, 0.455, 0.8655, -0.2095, 0.455, 0.8655, -0.2095, 0.455, 0.9378, 0.1453, -0.3154, 0.9378, 0.1453, -0.3154, 0.9378, 0.1453, -0.3154, 0.9378, 0.1453, -0.3154, -0.7265, 0.2875, -0.6242, -0.7265, 0.2875, -0.6242, -0.7265, 0.2875, -0.6242, -0.7265, 0.2875, -0.6242, -0.9378, 0.1453, -0.3154, -0.9378, 0.1453, -0.3154, -0.9378, 0.1453, -0.3154, -0.9378, 0.1453, -0.3154, -0.8655, -0.2095, 0.455, -0.8655, -0.2095, 0.455, -0.8655, -0.2095, 0.455, -0.8655, -0.2095, 0.455, 0.7265, 0.2875, -0.6242, 0.7265, 0.2875, -0.6242, 0.7265, 0.2875, -0.6242, 0.7265, 0.2875, -0.6242, 0.0, 0.999, -0.04437, 0.0, 0.999, -0.04437, 0.0, 0.999, -0.04437, 0.0, 0.999, -0.04437, 0.0, -0.6157, -0.788, 0.0, -0.6157, -0.788, 0.002065, -0.6222, -0.7829, -0.005359, -0.6209, -0.7839, -0.6414, 0.4545, 0.6181, -0.6414, 0.4545, 0.6181, -0.6414, 0.4545, 0.6181, 0.509, 0.8605, -0.02044, 0.509, 0.8605, -0.02044, 0.509, 0.8605, -0.02044, -0.6396, -0.4483, -0.6245, -0.6414, -0.4545, -0.6181, -0.6366, -0.4615, -0.6179, 0.5224, -0.8518, 0.03927, 0.565, -0.8208, 0.08449, 0.5211, -0.8512, 0.06255, 0.528, -0.8485, 0.03453, -0.509, 0.8605, -0.02044, -0.509, 0.8605, -0.02044, -0.509, 0.8605, -0.02044, 0.565, 0.8208, -0.08451, 0.565, 0.8208, -0.08451, 0.565, 0.8208, -0.08451, -0.08244, 0.9562, -0.2808, -0.08244, 0.9562, -0.2808, -0.08244, 0.9562, -0.2808, -0.2211, 0.9562, -0.1916, -0.2211, 0.9562, -0.1916, -0.2211, 0.9562, -0.1916, -0.2896, 0.9562, -0.04164, -0.2896, 0.9562, -0.04164, -0.2896, 0.9562, -0.04164, -0.2662, 0.9562, 0.1216, -0.2662, 0.9562, 0.1216, -0.2662, 0.9562, 0.1216, -0.1582, 0.9562, 0.2462, -0.1582, 0.9562, 0.2462, -0.1582, 0.9562, 0.2462, 0.0, 0.9562, 0.2926, 0.0, 0.9562, 0.2926, 0.0, 0.9562, 0.2926, 0.1582, 0.9562, 0.2462, 0.1582, 0.9562, 0.2462, 0.1582, 0.9562, 0.2462, 0.2662, 0.9562, 0.1216, 0.2662, 0.9562, 0.1216, 0.2662, 0.9562, 0.1216, 0.2896, 0.9562, -0.04164, 0.2896, 0.9562, -0.04164, 0.2896, 0.9562, -0.04164, 0.2211, 0.9562, -0.1916, 0.2211, 0.9562, -0.1916, 0.2211, 0.9562, -0.1916, 0.08244, 0.9562, -0.2808, 0.08244, 0.9562, -0.2808, 0.08244, 0.9562, -0.2808, -0.2166, 0.6393, -0.7378, -0.2166, 0.6393, -0.7378, -0.2166, 0.6393, -0.7378, -0.2166, 0.6393, -0.7378, -0.5811, 0.6393, -0.5036, -0.5811, 0.6393, -0.5036, -0.5811, 0.6393, -0.5036, -0.5811, 0.6393, -0.5036, -0.7611, 0.6393, -0.1094, -0.7611, 0.6393, -0.1094, -0.7611, 0.6393, -0.1094, -0.7611, 0.6393, -0.1094, -0.6995, 0.6393, 0.3194, -0.6995, 0.6393, 0.3194, -0.6995, 0.6393, 0.3194, -0.6995, 0.6393, 0.3194, -0.4157, 0.6393, 0.6469, -0.4157, 0.6393, 0.6469, -0.4157, 0.6393, 0.6469, -0.4157, 0.6393, 0.6469, 0.0, 0.6393, 0.7689, 0.0, 0.6393, 0.7689, 0.0, 0.6393, 0.7689, 0.0, 0.6393, 0.7689, 0.4157, 0.6393, 0.6469, 0.4157, 0.6393, 0.6469, 0.4157, 0.6393, 0.6469, 0.4157, 0.6393, 0.6469, 0.6995, 0.6393, 0.3194, 0.6995, 0.6393, 0.3194, 0.6995, 0.6393, 0.3194, 0.6995, 0.6393, 0.3194, 0.7611, 0.6393, -0.1094, 0.7611, 0.6393, -0.1094, 0.7611, 0.6393, -0.1094, 0.7611, 0.6393, -0.1094, 0.5811, 0.6393, -0.5036, 0.5811, 0.6393, -0.5036, 0.5811, 0.6393, -0.5036, 0.5811, 0.6393, -0.5036, 0.2166, 0.6393, -0.7378, 0.2166, 0.6393, -0.7378, 0.2166, 0.6393, -0.7378, 0.2166, 0.6393, -0.7378, -0.2482, 0.4731, -0.8453, -0.2482, 0.4731, -0.8453, -0.2482, 0.4731, -0.8453, -0.2482, 0.4731, -0.8453, -0.7487, 0.1367, -0.6487, -0.7487, 0.1367, -0.6487, -0.7487, 0.1367, -0.6487, -0.5514, -0.1357, -0.8231, -0.9805, 0.1367, -0.141, -0.9805, 0.1367, -0.141, -0.9805, 0.1367, -0.141, -0.9805, 0.1367, -0.141, -0.5471, 0.8313, 0.09767, -0.5583, 0.825, 0.08779, -0.5466, 0.8316, 0.09814, -0.5361, 0.8373, 0.1073, -0.5356, 0.1367, 0.8334, -0.5356, 0.1367, 0.8334, -0.5356, 0.1367, 0.8334, -0.7363, -0.1357, 0.6629, 0.0, 0.1367, 0.9906, 0.0, 0.1367, 0.9906, 0.0, 0.1367, 0.9906, 0.0, 0.1367, 0.9906, 0.7363, -0.1357, 0.663, 0.5356, 0.1367, 0.8334, 0.5356, 0.1367, 0.8334, 0.5356, 0.1367, 0.8334, 0.5466, 0.8316, 0.09814, 0.5378, 0.8388, 0.08461, 0.5466, 0.8316, 0.09814, 0.5548, 0.8246, 0.111, 0.9805, 0.1367, -0.141, 0.9805, 0.1367, -0.141, 0.9805, 0.1367, -0.141, 0.9805, 0.1367, -0.141, 0.5514, -0.1357, -0.8231, 0.7487, 0.1367, -0.6487, 0.7487, 0.1367, -0.6487, 0.7487, 0.1367, -0.6487, 0.2482, 0.473, -0.8453, 0.2482, 0.473, -0.8453, 0.2482, 0.473, -0.8453, 0.2482, 0.473, -0.8453, -0.2581, -0.4013, -0.8788, -0.5514, -0.1357, -0.8231, -0.2581, -0.4013, -0.8788, -0.2581, -0.4013, -0.8788, -0.8205, -0.01337, -0.5715, -0.8205, -0.01337, -0.5715, -0.8205, -0.01337, -0.5715, -0.8205, -0.01337, -0.5715, -0.9066, -0.4013, -0.1304, -0.9066, -0.4013, -0.1304, -0.9066, -0.4013, -0.1304, -0.9066, -0.4013, -0.1304, -0.8332, -0.4013, 0.3805, -0.7363, -0.1357, 0.6629, -0.8332, -0.4013, 0.3805, -0.8332, -0.4013, 0.3805, -0.6221, 0.08578, 0.7782, -0.6221, 0.08578, 0.7782, -0.6221, 0.08578, 0.7782, -0.6221, 0.08578, 0.7782, 0.0, -0.4013, 0.9159, 0.0, -0.4013, 0.9159, 0.0, -0.4013, 0.9159, 0.0, -0.4013, 0.9159, 0.6221, 0.08578, 0.7782, 0.6221, 0.08578, 0.7782, 0.6221, 0.08578, 0.7782, 0.6221, 0.08578, 0.7782, 0.8332, -0.4013, 0.3805, 0.8332, -0.4013, 0.3805, 0.7363, -0.1357, 0.6629, 0.8332, -0.4013, 0.3805, 0.9066, -0.4013, -0.1304, 0.9066, -0.4013, -0.1304, 0.9066, -0.4013, -0.1304, 0.9066, -0.4013, -0.1304, 0.8205, -0.01337, -0.5715, 0.8205, -0.01337, -0.5715, 0.8205, -0.01337, -0.5715, 0.8205, -0.01337, -0.5715, 0.2581, -0.4013, -0.8788, 0.2581, -0.4013, -0.8788, 0.5514, -0.1357, -0.8231, 0.2581, -0.4013, -0.8788, -0.02928, -0.9946, -0.0997, -0.02928, -0.9946, -0.0997, -0.02928, -0.9946, -0.0997, -0.07853, -0.9946, -0.06805, -0.07853, -0.9946, -0.06805, -0.07853, -0.9946, -0.06805, -0.1029, -0.9946, -0.01479, -0.1029, -0.9946, -0.01479, -0.1029, -0.9946, -0.01479, -0.09452, -0.9946, 0.04317, -0.09452, -0.9946, 0.04317, -0.09452, -0.9946, 0.04317, -0.05618, -0.9946, 0.08741, -0.05618, -0.9946, 0.08741, -0.05618, -0.9946, 0.08741, 0.0, -0.9946, 0.1039, 0.0, -0.9946, 0.1039, 0.0, -0.9946, 0.1039, 0.05618, -0.9946, 0.08741, 0.05618, -0.9946, 0.08741, 0.05618, -0.9946, 0.08741, 0.09452, -0.9946, 0.04317, 0.09452, -0.9946, 0.04317, 0.09452, -0.9946, 0.04317, 0.1029, -0.9946, -0.01479, 0.1029, -0.9946, -0.01479, 0.1029, -0.9946, -0.01479, 0.07853, -0.9946, -0.06805, 0.07853, -0.9946, -0.06805, 0.07853, -0.9946, -0.06805, 0.02928, -0.9946, -0.0997, 0.02928, -0.9946, -0.0997, 0.02928, -0.9946, -0.0997, -0.3033, 0.9159, -0.2628, -0.3033, 0.9159, -0.2628, -0.3033, 0.9159, -0.2628, -0.3033, 0.9159, -0.2628, 0.6859, -0.1072, -0.7198, 0.6859, -0.1072, -0.7198, 0.6859, -0.1072, -0.7198, 0.6859, -0.1072, -0.7198, 0.3033, -0.9159, 0.2628, 0.3033, -0.9159, 0.2628, 0.3033, -0.9159, 0.2628, 0.3033, -0.9159, 0.2628, -0.6149, -0.1072, 0.7813, -0.6149, -0.1072, 0.7813, -0.6149, -0.1072, 0.7813, -0.6149, -0.1072, 0.7813, -0.217, 0.9159, 0.3376, -0.217, 0.9159, 0.3376, -0.217, 0.9159, 0.3376, -0.217, 0.9159, 0.3376, -0.8101, -0.1072, -0.5764, -0.8101, -0.1072, -0.5764, -0.8101, -0.1072, -0.5764, -0.8101, -0.1072, -0.5764, 0.217, -0.9159, -0.3376, 0.217, -0.9159, -0.3376, 0.217, -0.9159, -0.3376, 0.217, -0.9159, -0.3376, 0.8609, -0.1072, 0.4974, 0.8609, -0.1072, 0.4974, 0.8609, -0.1072, 0.4974, 0.8609, -0.1072, 0.4974, 0.217, 0.9159, 0.3376, 0.217, 0.9159, 0.3376, 0.217, 0.9159, 0.3376, 0.217, 0.9159, 0.3376, -0.8609, -0.1072, 0.4974, -0.8609, -0.1072, 0.4974, -0.8609, -0.1072, 0.4974, -0.8609, -0.1072, 0.4974, -0.217, -0.9159, -0.3376, -0.217, -0.9159, -0.3376, -0.217, -0.9159, -0.3376, -0.217, -0.9159, -0.3376, 0.8101, -0.1072, -0.5764, 0.8101, -0.1072, -0.5764, 0.8101, -0.1072, -0.5764, 0.8101, -0.1072, -0.5764, 0.3033, 0.9159, -0.2628, 0.3033, 0.9159, -0.2628, 0.3033, 0.9159, -0.2628, 0.3033, 0.9159, -0.2628, 0.6149, -0.1072, 0.7813, 0.6149, -0.1072, 0.7813, 0.6149, -0.1072, 0.7813, 0.6149, -0.1072, 0.7813, -0.3033, -0.9159, 0.2628, -0.3033, -0.9159, 0.2628, -0.3033, -0.9159, 0.2628, -0.3033, -0.9159, 0.2628, -0.6859, -0.1072, -0.7198, -0.6859, -0.1072, -0.7198, -0.6859, -0.1072, -0.7198, -0.6859, -0.1072, -0.7198, -0.7757, 0.1262, -0.6183, -0.7757, 0.1262, -0.6183, -0.7757, 0.1262, -0.6183, -0.7757, 0.1262, -0.6183, 0.9863, 0.1467, -0.07565, 0.9863, 0.1467, -0.07565, 0.9863, 0.1467, -0.07565, 0.9863, 0.1467, -0.07565, 0.7459, -0.3, 0.5946, 0.7459, -0.3, 0.5946, 0.7459, -0.3, 0.5946, 0.7459, -0.3, 0.5946, -0.9674, -0.2533, -0.002792, -0.9674, -0.2533, -0.002792, -0.9674, -0.2533, -0.002792, -0.9674, -0.2533, -0.002792, -0.4837, 0.5485, 0.682, -0.4837, 0.5485, 0.682, -0.4837, 0.5485, 0.682, -0.4837, 0.5485, 0.682, -0.8448, -0.224, -0.4859, -0.8448, -0.224, -0.4859, -0.8448, -0.224, -0.4859, -0.8448, -0.224, -0.4859, 0.4503, -0.6277, -0.635, 0.4503, -0.6277, -0.635, 0.4503, -0.6277, -0.635, 0.4503, -0.6277, -0.635, 0.9099, 0.04901, 0.4119, 0.9099, 0.04901, 0.4119, 0.9099, 0.04901, 0.4119, 0.9099, 0.04901, 0.4119, 0.4837, 0.5485, 0.682, 0.4837, 0.5485, 0.682, 0.4837, 0.5485, 0.682, 0.4837, 0.5485, 0.682, -0.9099, 0.04901, 0.4119, -0.9099, 0.04901, 0.4119, -0.9099, 0.04901, 0.4119, -0.9099, 0.04901, 0.4119, -0.4503, -0.6277, -0.635, -0.4503, -0.6277, -0.635, -0.4503, -0.6277, -0.635, -0.4503, -0.6277, -0.635, 0.8448, -0.224, -0.4859, 0.8448, -0.224, -0.4859, 0.8448, -0.224, -0.4859, 0.8448, -0.224, -0.4859, 0.7757, 0.1262, -0.6183, 0.7757, 0.1262, -0.6183, 0.7757, 0.1262, -0.6183, 0.7757, 0.1262, -0.6183, 0.9674, -0.2533, -0.002792, 0.9674, -0.2533, -0.002792, 0.9674, -0.2533, -0.002792, 0.9674, -0.2533, -0.002792, -0.746, -0.3, 0.5946, -0.746, -0.3, 0.5946, -0.746, -0.3, 0.5946, -0.746, -0.3, 0.5946, -0.9863, 0.1467, -0.07563, -0.9863, 0.1467, -0.07563, -0.9863, 0.1467, -0.07563, -0.9863, 0.1467, -0.07563, -0.02469, 0.9997, 0.007578, -0.02469, 0.9997, 0.007578, -0.02469, 0.9997, 0.007578, -0.02469, 0.9997, 0.007578, -0.7777, 0.4517, -0.4372, -0.7777, 0.4517, -0.4372, -0.7777, 0.4517, -0.4372, -0.7777, 0.4517, -0.4372, -0.2009, -0.9774, 0.06598, -0.2009, -0.9774, 0.06598, -0.2009, -0.9774, 0.06598, -0.2009, -0.9774, 0.06598, 0.7818, -0.3563, 0.5117, 0.7818, -0.3563, 0.5117, 0.7818, -0.3563, 0.5117, 0.7818, -0.3563, 0.5117, 0.02508, 0.9997, 0.007698, 0.02508, 0.9997, 0.007698, 0.02508, 0.9997, 0.007698, 0.02508, 0.9997, 0.007698, -0.785, -0.3589, 0.5049, -0.785, -0.3589, 0.5049, -0.785, -0.3589, 0.5049, -0.785, -0.3589, 0.5049, 0.2031, -0.9769, 0.0667, 0.2031, -0.9769, 0.0667, 0.2031, -0.9769, 0.0667, 0.2031, -0.9769, 0.0667, 0.7807, 0.4536, -0.4299, 0.7807, 0.4536, -0.4299, 0.7807, 0.4536, -0.4299, 0.7807, 0.4536, -0.4299, -0.03769, 0.991, -0.1284, -0.03769, 0.991, -0.1284, -0.03769, 0.991, -0.1284, -0.03769, 0.991, -0.1284, 0.03769, 0.991, -0.1284, 0.03769, 0.991, -0.1284, 0.03769, 0.991, -0.1284, 0.03769, 0.991, -0.1284, 0.9924, 0.1232, -0.00264, 0.9924, 0.1232, -0.00264, 0.9924, 0.1232, -0.00264, 0.9924, 0.1232, -0.00264, 0.02535, -0.9959, -0.08633, 0.02535, -0.9959, -0.08633, 0.02535, -0.9959, -0.08633, 0.02535, -0.9959, -0.08633, -0.02535, -0.9959, -0.08633, -0.02535, -0.9959, -0.08633, -0.02535, -0.9959, -0.08633, -0.02535, -0.9959, -0.08633, -0.9924, 0.1233, -0.002641, -0.9924, 0.1233, -0.002641, -0.9924, 0.1233, -0.002641, -0.9924, 0.1233, -0.002641, -0.8256, 0.5627, -0.0413, -0.4368, 0.8356, 0.3331, -0.4368, 0.8356, 0.3331, -0.8257, 0.5627, -0.0413, -0.8808, 0.4517, -0.1421, -0.8808, 0.4517, -0.1421, -0.4437, 0.8922, 0.08481, -0.8205, 0.4868, 0.2999, -0.8205, 0.4868, 0.2999, -0.3539, 0.9339, 0.05098, -0.196, 0.9706, -0.1398, -0.196, 0.9706, -0.1398, -0.4219, 0.9058, -0.03938, -0.4079, 0.867, -0.2863, -0.4079, 0.867, -0.2863, -0.3427, 0.9337, 0.1036, -0.1025, 0.9827, 0.154, -0.1025, 0.9827, 0.154, 0.2323, 0.1114, 0.9662, 0.2323, 0.1114, 0.9662, 0.2323, 0.1114, 0.9662, 0.2323, 0.1114, 0.9662, -0.7038, -0.468, 0.5345, -0.7038, -0.468, 0.5345, -0.7038, -0.468, 0.5345, -0.7038, -0.468, 0.5345, -0.8047, -0.5, -0.3201, -0.8047, -0.5, -0.3201, -0.8047, -0.5, -0.3201, -0.8047, -0.5, -0.3201, 0.2862, 0.2173, -0.9332, 0.2862, 0.2173, -0.9332, 0.2862, 0.2173, -0.9332, 0.2862, 0.2173, -0.9332, 0.7546, 0.4964, -0.4291, 0.7546, 0.4964, -0.4291, 0.7546, 0.4964, -0.4291, 0.7546, 0.4964, -0.4291, 0.816, 0.509, 0.274, 0.816, 0.509, 0.274, 0.816, 0.509, 0.274, 0.816, 0.509, 0.274, 0.4809, -0.8487, -0.22, 0.4809, -0.8487, -0.22, 0.4809, -0.8487, -0.22, 0.7423, -0.6363, -0.21, 0.7423, -0.6363, -0.21, 0.7423, -0.6363, -0.21, 0.7853, -0.6135, 0.08277, 0.7853, -0.6135, 0.08277, 0.7853, -0.6135, 0.08277, 0.4636, -0.8701, 0.1672, 0.4636, -0.8701, 0.1672, 0.4636, -0.8701, 0.1672, 0.3305, -0.9407, 0.07666, 0.3305, -0.9407, 0.07666, 0.3305, -0.9407, 0.07666, 0.2695, -0.9565, -0.1119, 0.2695, -0.9565, -0.1119, 0.2695, -0.9565, -0.1119, 0.8256, 0.5627, -0.04128, 0.4368, 0.8356, 0.3331, 0.4368, 0.8356, 0.3331, 0.8257, 0.5627, -0.04129, 0.8808, 0.4517, -0.1421, 0.8808, 0.4517, -0.1421, 0.4437, 0.8922, 0.08479, 0.8205, 0.4867, 0.2999, 0.8205, 0.4867, 0.2999, 0.3539, 0.9339, 0.05098, 0.196, 0.9706, -0.1398, 0.196, 0.9706, -0.1398, 0.4219, 0.9058, -0.03938, 0.4079, 0.867, -0.2863, 0.4079, 0.867, -0.2863, 0.3427, 0.9337, 0.1036, 0.1025, 0.9827, 0.154, 0.1025, 0.9827, 0.154, -0.2323, 0.1114, 0.9662, -0.2323, 0.1114, 0.9662, -0.2323, 0.1114, 0.9662, -0.2323, 0.1114, 0.9662, 0.7038, -0.468, 0.5345, 0.7038, -0.468, 0.5345, 0.7038, -0.468, 0.5345, 0.7038, -0.468, 0.5345, 0.8047, -0.5, -0.3201, 0.8047, -0.5, -0.3201, 0.8047, -0.5, -0.3201, 0.8047, -0.5, -0.3201, -0.2861, 0.2173, -0.9332, -0.2861, 0.2173, -0.9332, -0.2861, 0.2173, -0.9332, -0.2861, 0.2173, -0.9332, -0.7546, 0.4964, -0.4291, -0.7546, 0.4964, -0.4291, -0.7546, 0.4964, -0.4291, -0.7546, 0.4964, -0.4291, -0.816, 0.509, 0.274, -0.816, 0.509, 0.274, -0.816, 0.509, 0.274, -0.816, 0.509, 0.274, -0.4809, -0.8487, -0.22, -0.4809, -0.8487, -0.22, -0.4809, -0.8487, -0.22, -0.7423, -0.6363, -0.21, -0.7423, -0.6363, -0.21, -0.7423, -0.6363, -0.21, -0.7853, -0.6135, 0.08277, -0.7853, -0.6135, 0.08277, -0.7853, -0.6135, 0.08277, -0.4636, -0.8701, 0.1672, -0.4636, -0.8701, 0.1672, -0.4636, -0.8701, 0.1672, -0.3305, -0.9407, 0.07666, -0.3305, -0.9407, 0.07666, -0.3305, -0.9407, 0.07666, -0.2695, -0.9565, -0.1119, -0.2695, -0.9565, -0.1119, -0.2695, -0.9565, -0.1119, -0.6724, 0.7397, 0.02563, -0.7186, 0.695, 0.02432, -0.6966, 0.7175, 0.002828, -0.9105, 0.3076, 0.2764, 0.686, 0.7275, -0.007456, 0.686, 0.7275, -0.007456, 0.686, 0.7275, -0.007456, 0.686, 0.7275, -0.007456, -0.5158, -0.671, 0.5327, -0.6183, -0.6323, 0.4668, -0.6022, -0.6929, 0.3966, -0.5656, -0.6345, 0.5267, 0.5982, -0.6398, -0.4825, 0.5982, -0.6398, -0.4825, 0.5982, -0.6398, -0.4825, 0.5982, -0.6398, -0.4825, 0.9053, 0.0, -0.4249, 0.9053, 0.0, -0.4249, 0.9053, 0.0, -0.4249, 0.9053, 0.0, -0.4249, 0.0, 0.0, -1.0, 0.0, 0.0, -1.0, 0.0, 0.0, -1.0, 0.0, 0.0, -1.0, -0.9053, 0.0, -0.4249, -0.9053, 0.0, -0.4249, -0.9053, 0.0, -0.4249, -0.9053, 0.0, -0.4249, -0.9063, 0.0, 0.4226, -0.9063, 0.0, 0.4226, -0.9063, 0.0, 0.4226, -0.9063, 0.0, 0.4226, 0.0, 0.0, 1.0, 0.0, 0.0, 1.0, 0.0, 0.0, 1.0, 0.0, 0.0, 1.0, 0.9063, 0.0, 0.4226, 0.9063, 0.0, 0.4226, 0.4284, -0.7196, 0.5465, 0.9105, 0.3076, 0.2764, 0.6724, 0.7397, 0.02562, 0.9105, 0.3076, 0.2764, 0.6966, 0.7175, 0.002829, 0.7044, 0.7083, 0.04569, -0.686, 0.7275, -0.007456, -0.686, 0.7275, -0.007456, -0.686, 0.7275, -0.007456, -0.686, 0.7275, -0.007456, 0.6582, -0.7515, -0.04585, -0.4284, -0.7196, 0.5465, 0.6965, -0.7175, 0.005976, 0.6778, -0.7292, 0.09432, -0.686, -0.7275, 0.007456, -0.686, -0.7275, 0.007456, -0.686, -0.7275, 0.007456, -0.686, -0.7275, 0.007456, 9.479e-07, 0.0, -1.0, 9.479e-07, 0.0, -1.0, 9.479e-07, 0.0, -1.0, 9.479e-07, 0.0, -1.0, 0.0, 0.0, 1.0, 0.0, 0.0, 1.0, 0.0, 0.0, 1.0, 0.0, 0.0, 1.0, 0.5982, 0.6398, 0.4825, 0.5982, 0.6398, 0.4825, 0.5982, 0.6398, 0.4825, 0.5982, 0.6398, 0.4825, 0.686, -0.7275, 0.007456, 0.686, -0.7275, 0.007456, 0.686, -0.7275, 0.007456, 0.686, -0.7275, 0.007456, -0.9105, 0.3076, 0.2764, -0.4284, -0.7196, 0.5465, -0.9063, 0.0, 0.4226, -0.9063, 0.0, 0.4226, 0.9063, 0.0, 0.4226, 0.9063, 0.0, 0.4226, 0.9063, 0.0, 0.4226, 0.9063, 0.0, 0.4226, -0.5982, 0.6398, 0.4825, -0.5982, 0.6398, 0.4825, -0.5982, 0.6398, 0.4825, -0.5982, 0.6398, 0.4825, -0.5982, -0.6398, -0.4825, -0.5982, -0.6398, -0.4825, -0.5982, -0.6398, -0.4825, -0.5982, -0.6398, -0.4825, -0.6201, 0.5984, -0.5074, -0.5822, 0.6347, -0.5081, -0.5158, 0.671, -0.5327, -0.6094, 0.6407, -0.467, -0.6965, -0.7175, 0.005975, 0.4284, -0.7196, 0.5465, -0.6582, -0.7515, -0.04585, -0.6127, -0.7903, -0.00354, 0.9053, 0.0, -0.4249, 0.9053, 0.0, -0.4249, 0.9053, 0.0, -0.4249, 0.9053, 0.0, -0.4249, -0.9053, 0.0, -0.4249, -0.9053, 0.0, -0.4249, -0.9053, 0.0, -0.4249, -0.9053, 0.0, -0.4249, 0.5158, 0.671, -0.5327, 0.5822, 0.6347, -0.5081, 0.634, 0.5967, -0.4919, 0.6094, 0.6407, -0.467, 0.5158, -0.671, 0.5327, 0.5656, -0.6345, 0.5267, 0.533, -0.7014, 0.4732, 0.6183, -0.6323, 0.4668, 0.0, 0.0, 1.0, 0.0, 0.0, 1.0, 0.0, 0.0, 1.0, 0.0, 0.0, 1.0, -9.48e-07, 0.0, 1.0, -9.48e-07, 0.0, 1.0, -9.48e-07, 0.0, 1.0, -9.48e-07, 0.0, 1.0, 1.896e-06, 0.0, 1.0, 1.896e-06, 0.0, 1.0, 1.896e-06, 0.0, 1.0, 1.896e-06, 0.0, 1.0, -9.48e-07, 0.0, 1.0, -9.48e-07, 0.0, 1.0, -9.48e-07, 0.0, 1.0, -9.48e-07, 0.0, 1.0, 0.9239, -0.3826, 0.0, 0.9239, -0.3826, 0.0, 0.9239, -0.3826, 0.0, 0.9239, -0.3826, 0.0, 0.3826, -0.9239, 0.0, 0.3826, -0.9239, 0.0, 0.3826, -0.9239, 0.0, 0.3826, -0.9239, 0.0, -0.3826, -0.9239, 0.0, -0.3826, -0.9239, 0.0, -0.3826, -0.9239, 0.0, -0.3826, -0.9239, 0.0, -0.9239, -0.3827, 0.0, -0.9239, -0.3827, 0.0, -0.9239, -0.3827, 0.0, -0.9239, -0.3827, 0.0, -0.9239, 0.3827, 0.0, -0.9239, 0.3827, 0.0, -0.9239, 0.3827, 0.0, -0.9239, 0.3827, 0.0, -0.3826, 0.9239, 0.0, -0.3826, 0.9239, 0.0, -0.3826, 0.9239, 0.0, -0.3826, 0.9239, 0.0, 0.3826, 0.9239, 0.0, 0.3826, 0.9239, 0.0, 0.3826, 0.9239, 0.0, 0.3826, 0.9239, 0.0, 0.9239, 0.3826, 0.0, 0.9239, 0.3826, 0.0, 0.9239, 0.3826, 0.0, 0.9239, 0.3826, 0.0, 1.896e-06, 0.0, -1.0, 1.896e-06, 0.0, -1.0, 1.896e-06, 0.0, -1.0, 1.896e-06, 0.0, -1.0, 0.0, 0.0, -1.0, 0.0, 0.0, -1.0, 0.0, 0.0, -1.0, 0.0, 0.0, -1.0, -1.896e-06, 0.0, -1.0, -1.896e-06, 0.0, -1.0, -1.896e-06, 0.0, -1.0, -1.896e-06, 0.0, -1.0, 0.0, 0.0, -1.0, 0.0, 0.0, -1.0, 0.0, 0.0, -1.0, 0.0, 0.0, -1.0, 0.0, 0.0, 1.0, 0.0, 0.0, 1.0, 0.0, 0.0, 1.0, 0.0, 0.0, 1.0, -9.48e-07, 0.0, 1.0, -9.48e-07, 0.0, 1.0, -9.48e-07, 0.0, 1.0, -9.48e-07, 0.0, 1.0, 1.896e-06, 0.0, 1.0, 1.896e-06, 0.0, 1.0, 1.896e-06, 0.0, 1.0, 1.896e-06, 0.0, 1.0, -9.479e-07, 0.0, 1.0, -9.479e-07, 0.0, 1.0, -9.479e-07, 0.0, 1.0, -9.479e-07, 0.0, 1.0, 0.9239, -0.3827, 0.0, 0.9239, -0.3827, 0.0, 0.9239, -0.3827, 0.0, 0.9239, -0.3827, 0.0, 0.3826, -0.9239, 0.0, 0.3826, -0.9239, 0.0, 0.3826, -0.9239, 0.0, 0.3826, -0.9239, 0.0, -0.3826, -0.9239, 0.0, -0.3826, -0.9239, 0.0, -0.3826, -0.9239, 0.0, -0.3826, -0.9239, 0.0, -0.9239, -0.3827, 0.0, -0.9239, -0.3827, 0.0, -0.9239, -0.3827, 0.0, -0.9239, -0.3827, 0.0, -0.9239, 0.3827, 0.0, -0.9239, 0.3827, 0.0, -0.9239, 0.3827, 0.0, -0.9239, 0.3827, 0.0, -0.3826, 0.9239, 0.0, -0.3826, 0.9239, 0.0, -0.3826, 0.9239, 0.0, -0.3826, 0.9239, 0.0, 0.3826, 0.9239, 0.0, 0.3826, 0.9239, 0.0, 0.3826, 0.9239, 0.0, 0.3826, 0.9239, 0.0, 0.9239, 0.3827, 0.0, 0.9239, 0.3827, 0.0, 0.9239, 0.3827, 0.0, 0.9239, 0.3827, 0.0, 1.896e-06, 0.0, -1.0, 1.896e-06, 0.0, -1.0, 1.896e-06, 0.0, -1.0, 1.896e-06, 0.0, -1.0, 0.0, 0.0, -1.0, 0.0, 0.0, -1.0, 0.0, 0.0, -1.0, 0.0, 0.0, -1.0, -1.896e-06, 0.0, -1.0, -1.896e-06, 0.0, -1.0, -1.896e-06, 0.0, -1.0, -1.896e-06, 0.0, -1.0, 0.0, 0.0, -1.0, 0.0, 0.0, -1.0, 0.0, 0.0, -1.0, 0.0, 0.0, -1.0, -0.4572, -0.7525, -0.474, -0.4572, -0.7525, -0.474, -0.4572, -0.7525, -0.474, -0.4572, -0.7525, -0.474, -0.2351, -0.7858, 0.572, -0.2351, -0.7858, 0.572, -0.2351, -0.7858, 0.572, -0.2351, -0.7858, 0.572, 0.2754, -0.8803, -0.3862, 0.2754, -0.8803, -0.3862, 0.2754, -0.8803, -0.3862, 0.2754, -0.8803, -0.3862, 0.2754, -0.8803, -0.3862, 0.2754, -0.8803, -0.3862, -0.2174, 0.0, -0.9761, -0.2174, 0.0, -0.9761, -0.2174, 0.0, -0.9761, -0.2174, 0.0, -0.9761, -0.3496, -0.7898, -0.5039, -0.3496, -0.7898, -0.5039, -0.3496, -0.7898, -0.5039, -0.316, -0.9444, 0.09046, -0.316, -0.9444, 0.09046, -0.316, -0.9444, 0.09046, -0.316, -0.9444, 0.09046, -0.316, -0.9444, 0.09046, -0.316, -0.9444, 0.09046, -0.131, -0.9897, -0.05839, -0.131, -0.9897, -0.05839, -0.131, -0.9897, -0.05839, -0.131, -0.9897, -0.05839, -0.131, -0.9897, -0.05839, -0.4965, 0.7388, -0.4557, -0.4965, 0.7388, -0.4557, -0.4965, 0.7388, -0.4557, 0.4457, 0.7639, 0.4667, 0.4457, 0.7639, 0.4667, 0.4457, 0.7639, 0.4667, 0.4457, 0.7639, 0.4667, -0.4951, 0.7346, -0.4639, -0.4951, 0.7346, -0.4639, -0.4951, 0.7346, -0.4639, -0.346, 0.9255, 0.1542, -0.346, 0.9255, 0.1542, -0.346, 0.9255, 0.1542, 0.3695, 0.7614, 0.5326, 0.3695, 0.7614, 0.5326, 0.3695, 0.7614, 0.5326, 0.2763, 0.6467, 0.7109, 0.2763, 0.6467, 0.7109, 0.2763, 0.6467, 0.7109, 0.2763, 0.6467, 0.7109, 0.0983, 0.6907, -0.7164, 0.0983, 0.6907, -0.7164, 0.0983, 0.6907, -0.7164, 0.0983, 0.6907, -0.7164, -1.175e-06, 0.0, 1.0, -1.175e-06, 0.0, 1.0, -1.175e-06, 0.0, 1.0, -1.175e-06, 0.0, 1.0, 0.4572, -0.7525, -0.474, 0.4572, -0.7525, -0.474, 0.4572, -0.7525, -0.474, 0.4572, -0.7525, -0.474, 0.3352, -0.9371, 0.09689, 0.3352, -0.9371, 0.09689, 0.3352, -0.9371, 0.09689, 0.3352, -0.9371, 0.09689, 0.3352, -0.9371, 0.09689, 0.2351, -0.7858, 0.572, 0.2351, -0.7858, 0.572, 0.2351, -0.7858, 0.572, 0.2351, -0.7858, 0.572, -0.3352, -0.9371, 0.09689, -0.3352, -0.9371, 0.09689, -0.3352, -0.9371, 0.09689, -0.3352, -0.9371, 0.09689, -0.3352, -0.9371, 0.09689, 0.2174, 0.0, -0.9761, 0.2174, 0.0, -0.9761, 0.2174, 0.0, -0.9761, 0.2174, 0.0, -0.9761, 0.3496, -0.7898, -0.5039, 0.3496, -0.7898, -0.5039, 0.3496, -0.7898, -0.5039, 0.131, -0.9897, -0.05839, 0.131, -0.9897, -0.05839, 0.131, -0.9897, -0.05839, 0.131, -0.9897, -0.05839, 0.131, -0.9897, -0.05839, 0.316, -0.9444, 0.09046, 0.316, -0.9444, 0.09046, 0.316, -0.9444, 0.09046, 0.316, -0.9444, 0.09046, 0.316, -0.9444, 0.09046, 0.316, -0.9444, 0.09046, 0.325, 0.944, 0.05733, 0.325, 0.944, 0.05733, 0.325, 0.944, 0.05733, -0.4457, 0.7639, 0.4667, -0.4457, 0.7639, 0.4667, -0.4457, 0.7639, 0.4667, -0.4457, 0.7639, 0.4667, 0.4951, 0.7346, -0.4639, 0.4951, 0.7346, -0.4639, 0.4951, 0.7346, -0.4639, 0.346, 0.9255, 0.1542, 0.346, 0.9255, 0.1542, 0.346, 0.9255, 0.1542, -0.3695, 0.7614, 0.5326, -0.3695, 0.7614, 0.5326, -0.3695, 0.7614, 0.5326, -0.2763, 0.6467, 0.7109, -0.2763, 0.6467, 0.7109, -0.2763, 0.6467, 0.7109, -0.2763, 0.6467, 0.7109, -0.0983, 0.6907, -0.7164, -0.0983, 0.6907, -0.7164, -0.0983, 0.6907, -0.7164, -0.0983, 0.6907, -0.7164, 1.175e-06, 0.0, 1.0, 1.175e-06, 0.0, 1.0, 1.175e-06, 0.0, 1.0, 1.175e-06, 0.0, 1.0, 0.4965, 0.7388, -0.4557, 0.4965, 0.7388, -0.4557, 0.4965, 0.7388, -0.4557, -0.325, 0.944, 0.05733, -0.325, 0.944, 0.05733, -0.325, 0.944, 0.05733, -0.2754, -0.8803, -0.3862, -0.2754, -0.8803, -0.3862, -0.2754, -0.8803, -0.3862, -0.2754, -0.8803, -0.3862, -0.2754, -0.8803, -0.3862, -0.2754, -0.8803, -0.3862, -0.57, 0.0, 0.8216, -0.57, 0.0, 0.8216, -0.57, 0.0, 0.8216, -0.57, 0.0, 0.8216, 0.57, 0.0, 0.8216, 0.57, 0.0, 0.8216, 0.57, 0.0, 0.8216, 0.57, 0.0, 0.8216])] * 3)])
me_plane = bpy.data.meshes.new('Plane')
me_plane.from_pydata([(-1.0, -1.0, 0.0), (1.0, -1.0, 0.0), (-1.0, 1.0, 0.0), (1.0, 1.0, 0.0)], [], [(0, 1, 3, 2)])
me_plane.materials.append(mat_material_001)
me_plane.use_remesh_preserve_volume = False
me_plane.use_remesh_preserve_attributes = False
me_plane.use_mirror_vertex_groups = False
me_plane.update()
arm_armature_001 = bpy.data.armatures.new('Armature.001')  # bones are not reproduced

# ---- objects
ob_armature = bpy.data.objects.new('Armature', arm_armature_001)
ob_plane012 = bpy.data.objects.new('Plane012', me_plane012)
ob_lamp = bpy.data.objects.new('Lamp', light_lamp)
ob_camera = bpy.data.objects.new('Camera', cam_camera)
ob_plane = bpy.data.objects.new('Plane', me_plane)

# ---- transforms, parenting, visibility, modifiers, constraints
ob_armature.location = (-4.154, -5.604, 0.7507)
ob_armature.rotation_euler = (1.041, 0.3869, -0.4806)
ob_armature.show_in_front = True
ob_armature.lineart.crease_threshold = 0.0
ob_plane012.parent = ob_armature
ob_plane012.matrix_parent_inverse = Matrix(((0.8201, -0.5721, 0.01175, 0.1921), (0.5242, 0.7592, 0.3857, 6.143), (-0.2296, -0.3102, 0.9225, -3.385), (0.0, 0.0, 0.0, 1.0)))
ob_plane012.location = (0.0, 0.0, 0.0)
ob_plane012.rotation_euler = (1.571, -0.0, 0.0)
ob_plane012.lineart.crease_threshold = 0.0
_vg = ob_plane012.vertex_groups.new(name='Bone')
for _i, _w in zip([24, 25, 26, 34, 35, 36, 37, 49, 50, 51, 52, 53, 54, 55, 56, 74, 75, 76, 81, 82, 95], [0.0358, 0.05381, 0.02471, 0.0204, 0.1347, 0.217, 0.118, 0.2936, 0.4102, 0.4176, 0.3575, 0.3801, 0.8337, 0.7123, 0.06772, 0.521, 0.04504, 0.8945, 0.101, 0.8931, 0.1377]): _vg.add([_i], _w, 'REPLACE')
_vg = ob_plane012.vertex_groups.new(name='Bone.001')
for _i, _w in zip([54, 55, 78, 79, 100, 101, 102, 103], [0.006038, 0.02088, 0.1027, 0.4676, 0.9849, 0.9661, 0.972, 0.9744]): _vg.add([_i], _w, 'REPLACE')
_vg = ob_plane012.vertex_groups.new(name='Bone.002')
for _i, _w in zip([77, 78, 79, 80], [1.011, 0.8966, 0.5311, 0.9852]): _vg.add([_i], _w, 'REPLACE')
_vg = ob_plane012.vertex_groups.new(name='Bone.003')
for _i, _w in zip([27, 28, 29, 30, 38, 39, 40, 41, 54, 56, 57, 58, 59, 60, 61, 62, 63, 81, 82, 87, 88, 89, 95, 104, 105, 106, 107], [0.04582, 0.07671, 0.06791, 0.02219, 0.134, 0.305, 0.2302, 0.06161, 0.05501, 0.8298, 0.8341, 0.6017, 0.5183, 0.5679, 0.5946, 0.03425, 0.5812, 0.8323, 0.06066, 0.3859, 0.8885, 0.03307, 0.1235, 0.4587, 0.4729, 0.03554, 0.03544]): _vg.add([_i], _w, 'REPLACE')
_vg = ob_plane012.vertex_groups.new(name='Bone.004')
for _i, _w in zip([81, 84, 85, 86, 104, 105, 106, 107], [0.0032, 0.8889, 0.4876, 0.06211, 0.5432, 0.5271, 0.9405, 0.96]): _vg.add([_i], _w, 'REPLACE')
_vg = ob_plane012.vertex_groups.new(name='Bone.005')
for _i, _w in zip([83, 84, 85, 86], [0.9807, 0.1002, 0.4875, 0.9616]): _vg.add([_i], _w, 'REPLACE')
_vg = ob_plane012.vertex_groups.new(name='Bone.006')
for _i, _w in zip([29, 30, 31, 39, 40, 41, 42, 57, 58, 59, 60, 61, 62, 63, 64, 65, 66, 68, 69, 87, 88, 89, 94, 95, 108, 109, 110], [0.02161, 0.0546, 0.03619, 0.01945, 0.08442, 0.2175, 0.1587, 0.006665, 0.01326, 0.0393, 0.01011, 0.01118, 0.8541, 0.1949, 0.7427, 0.01081, 0.02995, 0.07717, 0.2782, 0.4922, 0.03668, 0.8903, 0.879, 0.1446, 0.4231, 0.03181, 0.08069]): _vg.add([_i], _w, 'REPLACE')
_vg = ob_plane012.vertex_groups.new(name='Bone.007')
for _i, _w in zip([91, 92, 93, 108, 109, 110, 111], [0.2217, 0.9512, 0.06409, 0.6217, 0.9589, 0.8946, 0.978]): _vg.add([_i], _w, 'REPLACE')
_vg = ob_plane012.vertex_groups.new(name='Bone.008')
for _i, _w in zip([90, 91, 92, 93], [1.009, 0.777, 0.03029, 0.949]): _vg.add([_i], _w, 'REPLACE')
_vg = ob_plane012.vertex_groups.new(name='Bone.009')
for _i, _w in zip([22, 23, 24, 32, 34, 35, 36, 44, 47, 48, 49, 52, 53, 55, 67, 68, 69, 74, 75, 76, 94, 95, 96, 97, 98, 99], [0.03207, 0.05265, 0.0178, 0.1528, 0.2166, 0.08016, 0.007254, 0.01142, 0.8789, 0.8127, 0.162, 0.007876, 0.02446, 0.01788, 0.9058, 0.08291, 0.5013, 0.3088, 0.9023, 0.009186, 0.03595, 0.1493, 0.07686, 0.7873, 0.03951, 0.7409]): _vg.add([_i], _w, 'REPLACE')
_vg = ob_plane012.vertex_groups.new(name='Bone.010')
for _i, _w in zip([70, 71, 72, 73, 96, 97, 98, 99], [0.06343, 0.9525, 0.8124, 0.06418, 0.9581, 0.2278, 0.9414, 0.281]): _vg.add([_i], _w, 'REPLACE')
_vg = ob_plane012.vertex_groups.new(name='Bone.011')
for _i, _w in zip([70, 72, 73], [0.9492, 0.1949, 0.9431]): _vg.add([_i], _w, 'REPLACE')
_vg = ob_plane012.vertex_groups.new(name='Bone.012')
for _i, _w in zip([0, 1, 2, 3, 4, 5, 6, 7, 8, 9, 10, 11, 12, 13, 14, 15, 16, 17, 18, 19, 50, 51, 52, 53, 140, 141, 142, 143, 144, 145, 146, 147, 148, 149, 150, 151, 152, 153, 154, 155, 156, 157, 158, 159, 160, 161, 162, 163, 164, 165, 166, 167, 168, 169], [0.9978, 0.9978, 0.995, 0.9949, 0.9958, 0.9977, 0.9958, 0.9977, 0.9969, 0.9855, 0.9854, 0.9969, 0.9951, 0.9976, 0.9945, 0.9952, 0.9976, 0.9944, 0.9977, 0.9977, 0.2514, 0.1981, 0.1534, 0.1844, 0.8412, 0.84, 0.8411, 0.8453, 0.8434, 0.8313, 0.8342, 0.8389, 0.8373, 0.838, 0.8391, 0.879, 0.8501, 0.8309, 0.7705, 0.8375, 0.8389, 0.8392, 0.8393, 0.8394, 0.841, 0.8452, 0.851, 0.901, 0.8656, 0.7439, 0.8422, 0.8294, 0.834, 0.8363]): _vg.add([_i], _w, 'REPLACE')
_vg = ob_plane012.vertex_groups.new(name='Bone.013')
for _i, _w in zip([20, 23, 24, 25, 26, 27, 28, 29, 30, 35, 36, 37, 38, 39, 40, 50, 51, 52, 53, 54, 56, 58, 59, 60, 61, 140, 141, 142, 143, 144, 145, 146, 147, 148, 149, 150, 151, 152, 153, 154, 155, 156, 157, 158, 159, 160, 161, 162, 163, 164, 165, 166, 167, 168, 169], [0.07819, 0.01107, 0.05878, 0.1216, 0.2654, 0.4421, 0.1879, 0.08596, 0.03308, 0.03047, 0.1126, 0.7055, 0.7091, 0.1203, 0.05237, 0.05268, 0.05264, 0.06419, 0.05176, 0.04182, 0.05229, 0.07006, 0.07596, 0.08911, 0.07921, 0.1588, 0.16, 0.1589, 0.1547, 0.1566, 0.1687, 0.1658, 0.1611, 0.1627, 0.162, 0.1609, 0.121, 0.1499, 0.1691, 0.2295, 0.1625, 0.1611, 0.1608, 0.1607, 0.1606, 0.159, 0.1548, 0.149, 0.09898, 0.1344, 0.2561, 0.1578, 0.1706, 0.166, 0.1637]): _vg.add([_i], _w, 'REPLACE')
_vg = ob_plane012.vertex_groups.new(name='Bone.014')
for _i, _w in zip([20, 21, 22, 23, 24, 25, 26, 27, 28, 29, 30, 31, 32, 33, 34, 35, 36, 37, 38, 39, 40, 41, 42, 47, 48, 49, 50, 51, 52, 53, 54, 55, 57, 58, 59, 60, 61, 62, 63, 64, 69, 74, 75, 76, 87, 95], [0.8317, 0.7626, 0.8199, 0.8357, 0.8276, 0.7747, 0.6514, 0.469, 0.6893, 0.7759, 0.808, 0.8064, 0.6249, 0.05174, 0.6727, 0.7162, 0.6004, 0.1384, 0.1206, 0.5197, 0.6095, 0.6353, 0.6046, 0.07229, 0.06145, 0.5003, 0.2469, 0.2807, 0.3673, 0.3174, 0.006876, 0.1683, 0.08576, 0.2716, 0.3371, 0.2893, 0.2712, 0.05837, 0.1804, 0.07642, 0.02101, 0.1261, 0.001664, 0.01465, 0.06835, 0.4197]): _vg.add([_i], _w, 'REPLACE')
_vg = ob_plane012.vertex_groups.new(name='Bone.015')
for _i, _w in zip([20, 21, 22, 23, 30, 31, 32, 33, 34, 41, 42, 43, 44, 45, 46, 48, 64, 65, 66, 68, 69, 206, 207, 208, 209, 210, 211, 212, 213, 214, 215, 216, 217, 218, 219, 220, 221, 222, 223, 224, 225, 226, 227, 228, 229, 230, 231, 232, 233, 234, 235, 236, 237, 238, 239, 240, 241, 242, 243], [0.01739, 0.1756, 0.09728, 0.04465, 0.04899, 0.09998, 0.2094, 0.9352, 0.05385, 0.05757, 0.2162, 0.9727, 0.9462, 1.001, 1.007, 0.09696, 0.136, 0.9529, 0.9595, 0.8213, 0.1497, 1.0, 1.0, 1.0, 1.0, 1.0, 1.0, 1.0, 1.0, 1.0, 1.0, 1.0, 1.0, 1.0, 1.0, 1.0, 1.0, 1.0, 1.0, 1.0, 1.0, 1.0, 1.0, 1.0, 1.0, 1.0, 1.0, 1.0, 1.0, 1.0, 1.0, 1.0, 1.0, 1.0, 1.0, 1.0, 1.0, 1.0, 1.0]): _vg.add([_i], _w, 'REPLACE')
_m = ob_plane012.modifiers.new('Armature', 'ARMATURE')
_m.object = ob_armature
ob_lamp.location = (-55.93, 1.005, 5.904)
ob_lamp.rotation_euler = (0.6503, 0.05522, 1.866)
ob_lamp.lock_rotations_4d = False
ob_lamp.empty_display_type = 'ARROWS'
ob_lamp.color = (0.0, 0.0, 0.0, 0.0)
ob_lamp.lineart.crease_threshold = 0.0
ob_camera.location = (-44.34, 89.75, 15.8)
ob_camera.rotation_euler = (1.375, 8.921e-06, 3.629)
ob_camera.lock_rotations_4d = False
ob_camera.empty_display_type = 'ARROWS'
ob_camera.color = (0.0, 0.0, 0.0, 0.0)
ob_camera.display_type = 'WIRE'
ob_camera.lineart.crease_threshold = 0.0
ob_plane.location = (0.0, 0.0, -16.52)
ob_plane.scale = (-2138.0, -2138.0, -2138.0)
ob_plane.lineart.crease_threshold = 0.0

# ---- collection membership
col_collection_1.objects.link(ob_armature)
col_collection_1.objects.link(ob_plane012)
col_collection_1.objects.link(ob_lamp)
col_collection_1.objects.link(ob_camera)
col_collection_2.objects.link(ob_plane)

# ---- scene / render settings (as saved in the file)
scene.camera = ob_camera
scene.frame_start = 1; scene.frame_end = 12; scene.frame_set(6)
scene.render.engine = 'CYCLES'
scene.render.resolution_percentage = 50
scene.render.dither_intensity = 0.0
scene.cycles.use_denoising = False
scene.cycles.samples = 512
scene.cycles.sampling_pattern = 'TABULATED_SOBOL'
scene.cycles.use_adaptive_sampling = False
scene.cycles.use_light_tree = False
scene.cycles.blur_glossy = 0.0
scene.cycles.sample_clamp_indirect = 0.0
scene.view_settings.view_transform = 'Standard'
bpy.context.view_layer.update()

